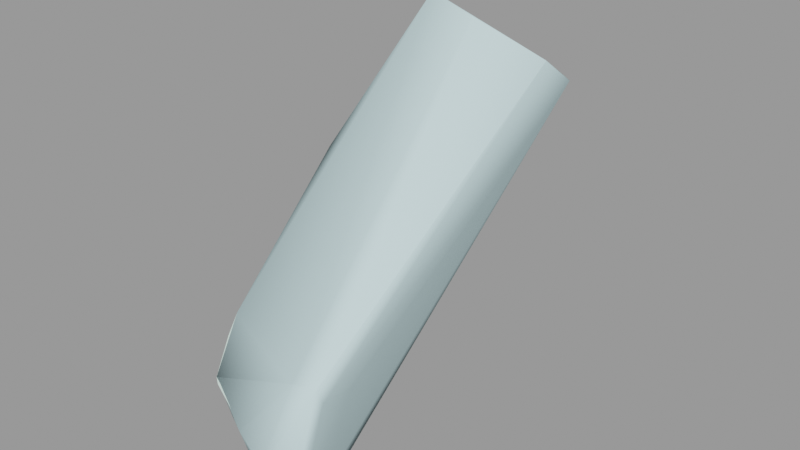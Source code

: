 # Source: soldiergib003.blend  (saved by Blender 2.92.15; exported with 4.5.12 LTS)
import bpy
from mathutils import Matrix  # noqa: F401  (used for matrix-valued properties, if any)

bpy.ops.wm.read_factory_settings(use_empty=True)
scene = bpy.context.scene
scene.name = 'soldiergib003.qc'

# ---- materials (node trees are filled in below, after node groups)
mat_soldier_red_gib = bpy.data.materials.new('soldier_red_gib')
mat_soldier_red_gib.use_transparent_shadow = False
mat_soldier_red_gib.diffuse_color = (0.6053, 0.7611, 0.7047, 1.0)
mat_phy = bpy.data.materials.new('  phy')
mat_phy.use_transparent_shadow = False
mat_phy.diffuse_color = (0.6368, 0.8655, 0.8996, 1.0)

# ---- material node trees

# ---- meshes
me_soldiergib003_reference = bpy.data.meshes.new('soldiergib003_reference')
me_soldiergib003_reference.from_pydata([(-10.38, -11.76, 38.04), (-11.0, -11.46, 37.24), (-10.58, -11.22, 37.36), (-10.8, -12.05, 37.9), (-15.71, -1.729, 39.13), (-16.36, -1.906, 41.28), (-15.74, -0.6895, 40.33), (-15.27, -3.957, 36.67), (-15.53, -5.341, 37.71), (-15.76, -4.185, 38.97), (-15.45, -2.737, 37.71), (-16.24, -2.763, 40.45), (-15.52, -3.918, 43.63), (-15.36, -6.48, 41.78), (-15.45, -4.849, 43.06), (-15.6, -6.881, 39.32), (-15.59, -7.15, 38.96), (-15.48, -5.657, 37.41), (-15.18, -7.703, 38.21), (-15.07, -6.136, 36.88), (-14.55, -8.424, 36.99), (-14.64, -7.422, 35.87), (-14.32, -8.61, 36.71), (-14.44, -7.673, 35.61), (-13.09, -9.253, 35.96), (-13.17, -8.361, 35.01), (-12.81, -9.375, 35.79), (-12.85, -8.518, 34.87), (-11.92, -9.515, 35.55), (-11.96, -8.722, 34.64), (-11.08, -9.617, 35.13), (-11.05, -9.058, 34.53), (-10.74, -8.928, 34.65), (-10.7, -9.438, 35.28), (-14.76, -8.895, 39.96), (-14.36, -10.36, 38.08), (-14.55, -9.337, 36.8), (-14.18, -9.497, 36.59), (-14.05, -10.54, 37.85), (-12.54, -11.03, 36.92), (-12.75, -10.22, 35.98), (-12.16, -11.1, 36.75), (-12.39, -10.35, 35.82), (-11.15, -11.3, 36.45), (-11.38, -10.52, 35.49), (-10.45, -11.39, 36.05), (-10.59, -10.79, 35.35), (-14.25, -7.492, 43.3), (-14.71, -5.077, 43.71), (-14.36, -9.109, 42.47), (-15.23, -7.963, 40.96), (-15.19, -8.284, 40.75), (-14.41, -10.11, 41.46), (-14.29, -10.29, 39.07), (-13.92, -11.3, 40.31), (-13.72, -11.43, 40.12), (-14.06, -10.49, 38.87), (-12.54, -11.71, 39.33), (-12.95, -10.92, 38.29), (-12.09, -11.9, 38.89), (-12.39, -11.15, 37.95), (-11.77, -11.22, 37.67), (-11.5, -11.96, 38.46), (-14.53, -9.464, 42.19), (-17.12, -0.5219, 44.35), (-16.41, -0.7804, 39.83), (-17.15, -2.279, 41.34), (-16.96, 1.526, 42.13), (-15.15, -0.3682, 39.32), (-15.09, 2.03, 41.38), (-13.21, -0.6917, 39.77), (-12.94, 1.766, 41.42), (-11.93, -1.688, 40.93), (-11.61, 0.1581, 42.76), (-11.2, -3.393, 43.05), (-10.94, -1.668, 44.46), (-11.03, 0.8784, 42.89), (-12.54, 2.588, 41.41), (-15.11, 3.281, 41.41), (-17.29, 2.328, 42.61), (-17.44, -0.1736, 45.16), (-15.63, -2.589, 46.96), (-15.52, -2.726, 46.27), (-15.85, -4.511, 43.85), (-10.6, -1.498, 45.29), (-10.37, 3.711, 45.55), (-9.901, 0.9816, 47.6), (-11.96, 5.924, 44.49), (-14.8, 6.456, 44.3), (-17.2, 5.237, 45.57), (-17.18, 2.721, 48.24), (-15.24, 0.4291, 49.71), (-11.96, -0.06366, 49.37), (-12.25, -2.579, 46.72), (-12.52, -2.752, 46.07), (-12.6, -4.477, 44.3), (-9.508, 2.536, 49.05), (-11.95, 1.246, 50.81), (-15.04, 1.947, 51.19), (-16.95, 4.003, 49.79), (-17.04, 6.781, 47.22), (-14.61, 8.444, 46.25), (-11.67, 7.73, 46.13), (-9.956, 5.24, 47.12), (-11.38, 9.536, 47.78), (-9.512, 6.805, 48.76), (-14.41, 10.43, 48.2), (-16.89, 8.326, 48.87), (-16.71, 5.286, 51.34), (-14.84, 3.464, 52.66), (-11.94, 2.556, 52.25), (-9.115, 4.091, 50.5), (-12.6, -8.274, 42.72), (-10.72, -11.5, 38.63), (-11.5, -11.27, 39.32), (-12.38, -10.7, 40.32), (-12.55, -9.75, 41.13), (-12.27, -8.846, 41.58), (-11.27, -8.136, 41.51), (-11.21, -8.532, 42.85), (-8.877, -10.43, 40.9), (-9.875, -10.76, 40.96), (-10.57, -9.586, 40.84), (-9.066, -9.117, 40.64), (-9.399, -8.279, 41.05), (-10.91, -8.661, 41.2), (-9.65, -7.496, 41.3), (-9.765, -6.87, 41.18), (-11.78, -7.482, 40.83), (-8.874, -10.79, 41.67), (-10.63, -9.711, 42.17), (-9.81, -11.07, 41.68), (-9.033, -9.387, 42.15), (-9.285, -8.91, 42.4), (-10.79, -9.227, 42.41), (-9.511, -8.183, 42.73), (-11.26, -8.209, 43.21), (-12.18, -6.857, 43.53), (-13.04, -5.732, 43.63), (-11.78, -3.951, 43.48), (-12.73, -3.006, 43.65), (-14.66, -4.167, 43.93), (-9.703, -7.698, 43.15), (-10.24, -6.056, 43.32), (-10.91, -4.859, 43.32), (-10.02, -11.14, 36.27), (-10.19, -10.58, 35.55), (-12.16, -7.953, 40.73), (-10.65, -10.1, 35.88), (-10.38, -10.86, 36.81), (-11.53, -10.57, 37.27), (-11.76, -9.824, 36.35), (-13.29, -8.966, 37.03), (-13.11, -9.981, 38.32), (-13.59, -7.72, 38.08), (-13.14, -8.871, 39.64), (-13.33, -6.51, 39.29), (-12.09, -5.967, 40.19), (-10.16, -5.532, 40.95), (-10.9, -4.348, 40.95), (-12.72, -4.524, 40.08), (-11.92, -3.596, 41.84), (-12.44, -2.883, 40.66), (-13.52, -2.474, 37.69), (-13.46, -1.812, 38.99), (-13.39, -5.415, 37.94), (-13.65, -6.168, 36.77), (-13.44, -7.219, 36.05), (-13.3, -8.175, 37.14), (-12.3, -8.908, 36.27), (-12.32, -8.156, 35.24), (-11.25, -8.461, 34.88), (-11.18, -9.193, 35.83), (-13.57, -4.103, 36.43), (-13.71, -5.007, 35.95), (-13.48, -6.525, 35.94), (-13.56, -5.723, 35.11), (-12.48, -6.995, 35.08), (-12.61, -6.323, 34.34), (-11.68, -6.716, 34.07), (-11.62, -7.29, 34.74), (-11.25, -7.397, 34.49), (-11.31, -6.95, 33.97), (-11.12, -10.75, 37.84), (-12.03, -10.53, 38.34), (-13.07, -9.783, 39.12), (-12.01, -2.17, 42.62), (-12.56, -1.647, 41.21), (-13.86, -0.7152, 40.16), (-15.17, -4.42, 36.3), (-14.89, -4.995, 35.73), (-14.51, -5.828, 34.73), (-14.28, -5.96, 34.58), (-13.5, -6.416, 34.02), (-13.24, -6.533, 33.91), (-12.27, -6.782, 33.82), (-11.66, -7.049, 33.78), (-11.61, -7.499, 34.24), (-12.13, -7.438, 34.44), (-13.18, -7.251, 34.64), (-13.42, -7.179, 34.78), (-14.25, -6.779, 35.48), (-14.54, -6.691, 35.62)], [], [(0, 1, 2), (0, 3, 1), (4, 5, 6), (7, 8, 9), (7, 9, 10), (4, 10, 9), (4, 9, 11), (4, 11, 5), (12, 5, 11), (11, 13, 14), (11, 9, 13), (9, 15, 13), (15, 9, 8), (16, 15, 8), (16, 8, 17), (18, 16, 17), (18, 17, 19), (20, 18, 19), (20, 19, 21), (22, 20, 21), (22, 21, 23), (23, 24, 22), (23, 25, 24), (25, 26, 24), (25, 27, 26), (27, 28, 26), (27, 29, 28), (30, 28, 29), (30, 29, 31), (30, 31, 32), (30, 32, 33), (16, 18, 34), (35, 34, 18), (35, 18, 36), (37, 35, 36), (37, 38, 35), (37, 39, 38), (37, 40, 39), (40, 41, 39), (40, 42, 41), (42, 43, 41), (42, 44, 43), (44, 45, 43), (44, 46, 45), (14, 47, 48), (14, 13, 47), (49, 47, 13), (49, 13, 50), (50, 13, 15), (51, 50, 15), (51, 15, 16), (16, 34, 51), (51, 34, 52), (53, 52, 34), (53, 54, 52), (53, 55, 54), (53, 56, 55), (56, 57, 55), (56, 58, 57), (58, 59, 57), (58, 60, 59), (59, 60, 61), (59, 61, 62), (61, 3, 62), (61, 1, 3), (51, 52, 63), (63, 50, 51), (63, 49, 50), (64, 65, 66), (64, 67, 65), (67, 68, 65), (67, 69, 68), (69, 70, 68), (69, 71, 70), (71, 72, 70), (71, 73, 72), (73, 74, 72), (73, 75, 74), (75, 73, 76), (73, 77, 76), (73, 71, 77), (71, 78, 77), (71, 69, 78), (69, 79, 78), (69, 67, 79), (67, 80, 79), (67, 64, 80), (64, 81, 80), (64, 82, 81), (82, 64, 66), (82, 66, 83), (75, 76, 84), (84, 85, 86), (84, 76, 85), (76, 87, 85), (76, 77, 87), (77, 88, 87), (77, 78, 88), (78, 89, 88), (78, 79, 89), (79, 90, 89), (79, 80, 90), (80, 91, 90), (80, 81, 91), (81, 92, 91), (81, 93, 92), (82, 93, 81), (82, 94, 93), (94, 82, 83), (94, 83, 95), (75, 95, 74), (75, 94, 95), (94, 75, 84), (94, 84, 93), (93, 84, 86), (93, 86, 92), (92, 86, 96), (92, 96, 97), (91, 92, 97), (91, 97, 98), (90, 91, 98), (90, 98, 99), (99, 89, 90), (99, 100, 89), (100, 88, 89), (100, 101, 88), (101, 87, 88), (101, 102, 87), (103, 104, 105), (103, 102, 104), (102, 106, 104), (102, 101, 106), (101, 107, 106), (101, 100, 107), (100, 108, 107), (100, 99, 108), (109, 108, 99), (109, 99, 98), (110, 109, 98), (110, 98, 97), (111, 110, 97), (111, 97, 96), (102, 85, 87), (102, 103, 85), (103, 86, 85), (103, 96, 86), (105, 96, 103), (105, 111, 96), (49, 112, 47), (0, 62, 3), (0, 113, 62), (113, 59, 62), (113, 114, 59), (114, 57, 59), (114, 55, 57), (114, 115, 55), (54, 55, 115), (115, 52, 54), (115, 116, 52), (52, 116, 117), (52, 117, 63), (117, 49, 63), (112, 49, 117), (118, 112, 117), (118, 119, 112), (120, 121, 122), (120, 122, 123), (122, 124, 123), (122, 125, 124), (125, 126, 124), (125, 118, 126), (118, 127, 126), (118, 128, 127), (129, 130, 131), (129, 132, 130), (130, 132, 133), (130, 133, 134), (135, 134, 133), (135, 119, 134), (135, 136, 119), (112, 119, 136), (112, 136, 137), (112, 137, 47), (138, 47, 137), (138, 48, 47), (139, 48, 138), (140, 48, 139), (140, 141, 48), (12, 48, 141), (12, 14, 48), (12, 11, 14), (135, 142, 136), (142, 137, 136), (142, 143, 137), (144, 137, 143), (144, 138, 137), (139, 138, 144), (131, 120, 129), (131, 121, 120), (145, 46, 146), (145, 45, 46), (117, 128, 118), (117, 147, 128), (145, 146, 148), (145, 148, 149), (148, 150, 149), (148, 151, 150), (152, 150, 151), (152, 153, 150), (154, 153, 152), (154, 155, 153), (147, 155, 154), (147, 154, 156), (128, 147, 156), (128, 156, 157), (127, 128, 157), (127, 157, 158), (157, 159, 158), (157, 160, 159), (160, 161, 159), (160, 162, 161), (162, 163, 164), (157, 165, 160), (157, 156, 165), (154, 165, 156), (154, 166, 165), (154, 167, 166), (154, 168, 167), (167, 168, 169), (167, 169, 170), (171, 170, 169), (171, 169, 172), (33, 171, 172), (33, 32, 171), (162, 160, 163), (163, 160, 165), (163, 165, 173), (165, 174, 173), (165, 166, 174), (174, 166, 175), (174, 175, 176), (177, 176, 175), (177, 178, 176), (179, 178, 177), (179, 177, 180), (181, 179, 180), (181, 182, 179), (104, 111, 105), (104, 110, 111), (104, 109, 110), (104, 108, 109), (104, 107, 108), (104, 106, 107), (2, 113, 0), (2, 183, 113), (183, 114, 113), (183, 184, 114), (115, 114, 184), (115, 184, 185), (155, 115, 185), (155, 116, 115), (155, 117, 116), (155, 147, 117), (183, 2, 1), (183, 1, 61), (61, 184, 183), (61, 60, 184), (184, 60, 58), (185, 184, 58), (185, 58, 56), (53, 185, 56), (53, 155, 185), (53, 34, 155), (36, 18, 154), (36, 154, 152), (36, 152, 37), (40, 37, 152), (40, 152, 151), (40, 151, 42), (151, 44, 42), (151, 148, 44), (146, 44, 148), (146, 46, 44), (32, 31, 29), (32, 29, 171), (29, 170, 171), (29, 27, 170), (25, 170, 27), (25, 167, 170), (25, 23, 167), (21, 167, 23), (166, 167, 21), (166, 21, 19), (186, 72, 74), (186, 187, 72), (187, 70, 72), (187, 188, 70), (68, 70, 188), (188, 65, 68), (188, 6, 65), (6, 66, 65), (6, 5, 66), (5, 83, 66), (5, 12, 83), (12, 141, 83), (83, 141, 95), (141, 140, 95), (140, 74, 95), (140, 186, 74), (188, 187, 162), (188, 162, 164), (164, 6, 188), (164, 4, 6), (164, 10, 4), (164, 163, 10), (163, 7, 10), (163, 173, 7), (7, 173, 189), (190, 189, 173), (190, 173, 174), (191, 190, 174), (191, 174, 176), (191, 176, 192), (178, 192, 176), (178, 193, 192), (193, 178, 194), (195, 194, 178), (195, 178, 179), (182, 195, 179), (182, 196, 195), (121, 131, 130), (121, 130, 122), (122, 130, 134), (122, 134, 125), (134, 118, 125), (134, 119, 118), (123, 129, 120), (123, 132, 129), (133, 132, 123), (133, 123, 124), (133, 124, 126), (133, 126, 135), (126, 142, 135), (126, 127, 142), (127, 143, 142), (127, 158, 143), (158, 144, 143), (158, 159, 144), (144, 159, 161), (144, 161, 139), (140, 139, 161), (140, 161, 186), (162, 186, 161), (162, 187, 186), (197, 182, 181), (197, 196, 182), (197, 195, 196), (197, 198, 195), (198, 194, 195), (198, 199, 194), (194, 199, 200), (194, 200, 193), (200, 192, 193), (200, 201, 192), (192, 201, 202), (192, 202, 191), (190, 191, 202), (190, 202, 19), (189, 190, 19), (189, 19, 17), (17, 7, 189), (17, 8, 7), (166, 19, 202), (166, 202, 175), (202, 201, 175), (177, 175, 201), (177, 201, 200), (200, 199, 177), (199, 180, 177), (199, 198, 180), (197, 180, 198), (197, 181, 180), (154, 18, 20), (154, 20, 168), (20, 22, 168), (169, 168, 22), (169, 22, 24), (24, 26, 169), (169, 26, 28), (169, 28, 172), (30, 172, 28), (30, 33, 172), (149, 45, 145), (149, 43, 45), (43, 149, 150), (43, 150, 41), (39, 41, 150), (150, 38, 39), (150, 153, 38), (35, 38, 153), (153, 34, 35), (153, 155, 34)])
me_soldiergib003_reference.polygons.foreach_set('use_smooth', [True] * 402)
_k = set([(0, 2), (0, 3), (0, 113), (1, 2), (1, 3), (1, 61), (2, 183), (3, 62), (4, 6), (4, 10), (5, 6), (5, 12), (6, 188), (7, 10), (7, 189), (12, 141), (18, 20), (18, 36), (18, 154), (19, 21), (19, 166), (19, 202), (20, 22), (21, 23), (22, 24), (23, 25), (24, 26), (25, 27), (26, 28), (27, 29), (28, 30), (29, 31), (30, 33), (31, 32), (32, 33), (32, 171), (33, 172), (34, 35), (34, 53), (34, 155), (35, 38), (36, 37), (37, 40), (38, 39), (39, 41), (40, 42), (41, 43), (42, 44), (43, 45), (44, 46), (45, 46), (45, 145), (46, 146), (47, 49), (49, 63), (52, 54), (52, 63), (53, 56), (54, 55), (55, 57), (56, 58), (57, 59), (58, 60), (59, 62), (60, 61), (65, 66), (65, 68), (66, 83), (68, 70), (70, 72), (72, 74), (74, 95), (82, 83), (83, 95), (104, 105), (104, 106), (105, 111), (106, 107), (107, 108), (108, 109), (109, 110), (110, 111), (113, 114), (114, 115), (115, 116), (116, 117), (118, 119), (118, 125), (119, 134), (120, 123), (120, 129), (121, 122), (121, 131), (122, 125), (123, 124), (124, 126), (126, 127), (127, 158), (129, 131), (129, 132), (130, 131), (130, 134), (132, 133), (133, 135), (135, 142), (139, 140), (139, 144), (140, 141), (140, 186), (142, 143), (143, 144), (145, 146), (145, 149), (146, 148), (148, 151), (149, 150), (150, 153), (151, 152), (152, 154), (153, 155), (154, 168), (155, 185), (158, 159), (163, 164), (163, 173), (166, 167), (166, 175), (167, 170), (168, 169), (169, 172), (170, 171), (173, 174), (174, 176), (175, 177), (176, 178), (177, 180), (178, 179), (179, 182), (180, 181), (181, 182), (181, 197), (182, 196), (183, 184), (184, 185), (186, 187), (187, 188), (189, 190), (190, 191), (191, 192), (192, 193), (193, 194), (194, 195), (195, 196), (197, 198), (198, 199), (199, 200), (200, 201), (201, 202)])
me_soldiergib003_reference.attributes.new('sharp_edge', 'BOOLEAN', 'EDGE').data.foreach_set('value', [ (min(e.vertices), max(e.vertices)) in _k for e in me_soldiergib003_reference.edges])
_uv = me_soldiergib003_reference.uv_layers.new(name='UVMap')
_uv.uv.foreach_set('vector', [0.1721, 0.1727, 0.1648, 0.1672, 0.1657, 0.1746, 0.1721, 0.1727, 0.1713, 0.165, 0.1648, 0.1672, 0.1177, 0.03607, 0.1303, 0.02085, 0.1181, 0.01711, 0.1149, 0.07981, 0.126, 0.08493, 0.1277, 0.06093, 0.1149, 0.07981, 0.1277, 0.06093, 0.1152, 0.0575, 0.1177, 0.03607, 0.1152, 0.0575, 0.1277, 0.06093, 0.1177, 0.03607, 0.1277, 0.06093, 0.1294, 0.03501, 0.1177, 0.03607, 0.1294, 0.03501, 0.1303, 0.02085, 0.1512, 0.02116, 0.1303, 0.02085, 0.1294, 0.03501, 0.1294, 0.03501, 0.1522, 0.06278, 0.1522, 0.03623, 0.1294, 0.03501, 0.1277, 0.06093, 0.1522, 0.06278, 0.1277, 0.06093, 0.1403, 0.08553, 0.1522, 0.06278, 0.1403, 0.08553, 0.1277, 0.06093, 0.126, 0.08493, 0.1398, 0.09092, 0.1403, 0.08553, 0.126, 0.08493, 0.1398, 0.09092, 0.126, 0.08493, 0.1258, 0.09029, 0.1382, 0.1025, 0.1398, 0.09092, 0.1258, 0.09029, 0.1382, 0.1025, 0.1258, 0.09029, 0.1249, 0.09701, 0.1332, 0.1181, 0.1382, 0.1025, 0.1249, 0.09701, 0.1332, 0.1181, 0.1249, 0.09701, 0.124, 0.1139, 0.1321, 0.123, 0.1332, 0.1181, 0.124, 0.1139, 0.1321, 0.123, 0.124, 0.1139, 0.1239, 0.1197, 0.1239, 0.1197, 0.1302, 0.1416, 0.1321, 0.123, 0.1239, 0.1197, 0.1216, 0.1385, 0.1302, 0.1416, 0.1216, 0.1385, 0.1299, 0.146, 0.1302, 0.1416, 0.1216, 0.1385, 0.1213, 0.1433, 0.1299, 0.146, 0.1213, 0.1433, 0.1282, 0.1567, 0.1299, 0.146, 0.1213, 0.1433, 0.1204, 0.154, 0.1282, 0.1567, 0.1261, 0.1677, 0.1282, 0.1567, 0.1204, 0.154, 0.1261, 0.1677, 0.1204, 0.154, 0.1202, 0.1662, 0.1261, 0.1677, 0.1202, 0.1662, 0.1196, 0.172, 0.1261, 0.1677, 0.1196, 0.172, 0.1255, 0.1744, 0.1398, 0.09092, 0.1382, 0.1025, 0.1531, 0.09967, 0.1503, 0.1301, 0.1531, 0.09967, 0.1382, 0.1025, 0.1503, 0.1301, 0.1382, 0.1025, 0.1386, 0.1293, 0.139, 0.1362, 0.1503, 0.1301, 0.1386, 0.1293, 0.139, 0.1362, 0.1503, 0.1364, 0.1503, 0.1301, 0.139, 0.1362, 0.1475, 0.1582, 0.1503, 0.1364, 0.139, 0.1362, 0.1387, 0.1563, 0.1475, 0.1582, 0.1387, 0.1563, 0.1472, 0.1636, 0.1475, 0.1582, 0.1387, 0.1563, 0.1385, 0.1616, 0.1472, 0.1636, 0.1385, 0.1616, 0.147, 0.1764, 0.1472, 0.1636, 0.1385, 0.1616, 0.1381, 0.1746, 0.147, 0.1764, 0.1381, 0.1746, 0.1457, 0.1862, 0.147, 0.1764, 0.1381, 0.1746, 0.1388, 0.1851, 0.1457, 0.1862, 0.1522, 0.03623, 0.1672, 0.06073, 0.1614, 0.03316, 0.1522, 0.03623, 0.1522, 0.06278, 0.1672, 0.06073, 0.1667, 0.08269, 0.1672, 0.06073, 0.1522, 0.06278, 0.1667, 0.08269, 0.1522, 0.06278, 0.1531, 0.08428, 0.1531, 0.08428, 0.1522, 0.06278, 0.1403, 0.08553, 0.1535, 0.08879, 0.1531, 0.08428, 0.1403, 0.08553, 0.1535, 0.08879, 0.1403, 0.08553, 0.1398, 0.09092, 0.1398, 0.09092, 0.1531, 0.09967, 0.1535, 0.08879, 0.1535, 0.08879, 0.1531, 0.09967, 0.1666, 0.09654, 0.1589, 0.1219, 0.1666, 0.09654, 0.1531, 0.09967, 0.1589, 0.1219, 0.1689, 0.1162, 0.1666, 0.09654, 0.1589, 0.1219, 0.1699, 0.1199, 0.1689, 0.1162, 0.1589, 0.1219, 0.1595, 0.1246, 0.1699, 0.1199, 0.1595, 0.1246, 0.1708, 0.1368, 0.1699, 0.1199, 0.1595, 0.1246, 0.1616, 0.1401, 0.1708, 0.1368, 0.1616, 0.1401, 0.1712, 0.1448, 0.1708, 0.1368, 0.1616, 0.1401, 0.1627, 0.1483, 0.1712, 0.1448, 0.1712, 0.1448, 0.1627, 0.1483, 0.1635, 0.1564, 0.1712, 0.1448, 0.1635, 0.1564, 0.1712, 0.1537, 0.1635, 0.1564, 0.1713, 0.165, 0.1712, 0.1537, 0.1635, 0.1564, 0.1648, 0.1672, 0.1713, 0.165, 0.1535, 0.08879, 0.1666, 0.09654, 0.1661, 0.08658, 0.1661, 0.08658, 0.1531, 0.08428, 0.1535, 0.08879, 0.1661, 0.08658, 0.1667, 0.08269, 0.1531, 0.08428, 0.893, 0.6761, 0.9123, 0.6367, 0.8934, 0.638, 0.893, 0.6761, 0.913, 0.6759, 0.9123, 0.6367, 0.913, 0.6759, 0.9244, 0.6348, 0.9123, 0.6367, 0.913, 0.6759, 0.9274, 0.6722, 0.9244, 0.6348, 0.9274, 0.6722, 0.9387, 0.6312, 0.9244, 0.6348, 0.9274, 0.6722, 0.9425, 0.6688, 0.9387, 0.6312, 0.9425, 0.6688, 0.9526, 0.6251, 0.9387, 0.6312, 0.9425, 0.6688, 0.958, 0.6588, 0.9526, 0.6251, 0.958, 0.6588, 0.968, 0.6179, 0.9526, 0.6251, 0.958, 0.6588, 0.9738, 0.6482, 0.968, 0.6179, 0.9738, 0.6482, 0.958, 0.6588, 0.9601, 0.6737, 0.958, 0.6588, 0.9443, 0.681, 0.9601, 0.6737, 0.958, 0.6588, 0.9425, 0.6688, 0.9443, 0.681, 0.9425, 0.6688, 0.9291, 0.687, 0.9443, 0.681, 0.9425, 0.6688, 0.9274, 0.6722, 0.9291, 0.687, 0.9274, 0.6722, 0.9132, 0.687, 0.9291, 0.687, 0.9274, 0.6722, 0.913, 0.6759, 0.9132, 0.687, 0.913, 0.6759, 0.8909, 0.6861, 0.9132, 0.687, 0.913, 0.6759, 0.893, 0.6761, 0.8909, 0.6861, 0.893, 0.6761, 0.8697, 0.6808, 0.8909, 0.6861, 0.893, 0.6761, 0.871, 0.673, 0.8697, 0.6808, 0.871, 0.673, 0.893, 0.6761, 0.8934, 0.638, 0.871, 0.673, 0.8934, 0.638, 0.8721, 0.6391, 0.9738, 0.6482, 0.9601, 0.6737, 0.9795, 0.6653, 0.9795, 0.6653, 0.9665, 0.7283, 0.9855, 0.7193, 0.9795, 0.6653, 0.9601, 0.6737, 0.9665, 0.7283, 0.9601, 0.6737, 0.9498, 0.7408, 0.9665, 0.7283, 0.9601, 0.6737, 0.9443, 0.681, 0.9498, 0.7408, 0.9443, 0.681, 0.9314, 0.7423, 0.9498, 0.7408, 0.9443, 0.681, 0.9291, 0.687, 0.9314, 0.7423, 0.9291, 0.687, 0.9123, 0.7398, 0.9314, 0.7423, 0.9291, 0.687, 0.9132, 0.687, 0.9123, 0.7398, 0.9132, 0.687, 0.889, 0.7406, 0.9123, 0.7398, 0.9132, 0.687, 0.8909, 0.6861, 0.889, 0.7406, 0.8909, 0.6861, 0.868, 0.7346, 0.889, 0.7406, 0.8909, 0.6861, 0.8697, 0.6808, 0.868, 0.7346, 0.8697, 0.6808, 0.8476, 0.7304, 0.868, 0.7346, 0.8697, 0.6808, 0.8492, 0.6788, 0.8476, 0.7304, 0.871, 0.673, 0.8492, 0.6788, 0.8697, 0.6808, 0.871, 0.673, 0.8514, 0.6668, 0.8492, 0.6788, 0.8514, 0.6668, 0.871, 0.673, 0.8721, 0.6391, 0.8514, 0.6668, 0.8721, 0.6391, 0.8552, 0.6345, 0.8365, 0.655, 0.8552, 0.6345, 0.8438, 0.6242, 0.8365, 0.655, 0.8514, 0.6668, 0.8552, 0.6345, 0.8514, 0.6668, 0.8365, 0.655, 0.8352, 0.6739, 0.8514, 0.6668, 0.8352, 0.6739, 0.8492, 0.6788, 0.8492, 0.6788, 0.8352, 0.6739, 0.8307, 0.7233, 0.8492, 0.6788, 0.8307, 0.7233, 0.8476, 0.7304, 0.8476, 0.7304, 0.8307, 0.7233, 0.8288, 0.7524, 0.8476, 0.7304, 0.8288, 0.7524, 0.8489, 0.7576, 0.868, 0.7346, 0.8476, 0.7304, 0.8489, 0.7576, 0.868, 0.7346, 0.8489, 0.7576, 0.8686, 0.7629, 0.889, 0.7406, 0.868, 0.7346, 0.8686, 0.7629, 0.889, 0.7406, 0.8686, 0.7629, 0.8874, 0.7651, 0.8874, 0.7651, 0.9123, 0.7398, 0.889, 0.7406, 0.8874, 0.7651, 0.9118, 0.7647, 0.9123, 0.7398, 0.9118, 0.7647, 0.9314, 0.7423, 0.9123, 0.7398, 0.9118, 0.7647, 0.9315, 0.776, 0.9314, 0.7423, 0.9315, 0.776, 0.9498, 0.7408, 0.9314, 0.7423, 0.9315, 0.776, 0.9505, 0.774, 0.9498, 0.7408, 0.9691, 0.7636, 0.9487, 0.807, 0.9691, 0.8009, 0.9691, 0.7636, 0.9505, 0.774, 0.9487, 0.807, 0.9505, 0.774, 0.9296, 0.8097, 0.9487, 0.807, 0.9505, 0.774, 0.9315, 0.776, 0.9296, 0.8097, 0.9315, 0.776, 0.9119, 0.7896, 0.9296, 0.8097, 0.9315, 0.776, 0.9118, 0.7647, 0.9119, 0.7896, 0.9118, 0.7647, 0.8871, 0.7901, 0.9119, 0.7896, 0.9118, 0.7647, 0.8874, 0.7651, 0.8871, 0.7901, 0.8692, 0.7912, 0.8871, 0.7901, 0.8874, 0.7651, 0.8692, 0.7912, 0.8874, 0.7651, 0.8686, 0.7629, 0.8503, 0.7847, 0.8692, 0.7912, 0.8686, 0.7629, 0.8503, 0.7847, 0.8686, 0.7629, 0.8489, 0.7576, 0.8268, 0.7815, 0.8503, 0.7847, 0.8489, 0.7576, 0.8268, 0.7815, 0.8489, 0.7576, 0.8288, 0.7524, 0.9505, 0.774, 0.9665, 0.7283, 0.9498, 0.7408, 0.9505, 0.774, 0.9691, 0.7636, 0.9665, 0.7283, 0.9691, 0.7636, 0.9855, 0.7193, 0.9665, 0.7283, 0.9691, 0.7636, 0.9851, 0.7576, 0.9855, 0.7193, 0.9691, 0.8009, 0.9851, 0.7576, 0.9691, 0.7636, 0.9691, 0.8009, 0.9846, 0.796, 0.9851, 0.7576, 0.1667, 0.08269, 0.1806, 0.06919, 0.1672, 0.06073, 0.1753, 0.1669, 0.1712, 0.1537, 0.1713, 0.165, 0.1753, 0.1669, 0.1773, 0.1578, 0.1712, 0.1537, 0.1773, 0.1578, 0.1712, 0.1448, 0.1712, 0.1537, 0.1773, 0.1578, 0.1778, 0.1427, 0.1712, 0.1448, 0.1778, 0.1427, 0.1708, 0.1368, 0.1712, 0.1448, 0.1778, 0.1427, 0.1699, 0.1199, 0.1708, 0.1368, 0.1778, 0.1427, 0.1787, 0.1195, 0.1699, 0.1199, 0.1689, 0.1162, 0.1699, 0.1199, 0.1787, 0.1195, 0.1787, 0.1195, 0.1666, 0.09654, 0.1689, 0.1162, 0.1787, 0.1195, 0.1795, 0.09906, 0.1666, 0.09654, 0.1666, 0.09654, 0.1795, 0.09906, 0.1815, 0.08376, 0.1666, 0.09654, 0.1815, 0.08376, 0.1661, 0.08658, 0.1815, 0.08376, 0.1667, 0.08269, 0.1661, 0.08658, 0.1806, 0.06919, 0.1667, 0.08269, 0.1815, 0.08376, 0.1893, 0.0858, 0.1806, 0.06919, 0.1815, 0.08376, 0.1893, 0.0858, 0.1913, 0.06653, 0.1806, 0.06919, 0.2064, 0.1115, 0.2074, 0.09778, 0.1984, 0.09366, 0.2064, 0.1115, 0.1984, 0.09366, 0.1974, 0.1115, 0.1984, 0.09366, 0.1902, 0.1076, 0.1974, 0.1115, 0.1984, 0.09366, 0.192, 0.08919, 0.1902, 0.1076, 0.192, 0.08919, 0.1866, 0.1061, 0.1902, 0.1076, 0.192, 0.08919, 0.1893, 0.0858, 0.1866, 0.1061, 0.1893, 0.0858, 0.1832, 0.1027, 0.1866, 0.1061, 0.1893, 0.0858, 0.1843, 0.0855, 0.1832, 0.1027, 0.2154, 0.07499, 0.2003, 0.07625, 0.2105, 0.08594, 0.2154, 0.07499, 0.2087, 0.06003, 0.2003, 0.07625, 0.2003, 0.07625, 0.2087, 0.06003, 0.2052, 0.05623, 0.2003, 0.07625, 0.2052, 0.05623, 0.1973, 0.07228, 0.201, 0.04964, 0.1973, 0.07228, 0.2052, 0.05623, 0.201, 0.04964, 0.1913, 0.06653, 0.1973, 0.07228, 0.201, 0.04964, 0.1893, 0.06091, 0.1913, 0.06653, 0.1806, 0.06919, 0.1913, 0.06653, 0.1893, 0.06091, 0.1806, 0.06919, 0.1893, 0.06091, 0.18, 0.04497, 0.1806, 0.06919, 0.18, 0.04497, 0.1672, 0.06073, 0.173, 0.03503, 0.1672, 0.06073, 0.18, 0.04497, 0.173, 0.03503, 0.1614, 0.03316, 0.1672, 0.06073, 0.1809, 0.01512, 0.1614, 0.03316, 0.173, 0.03503, 0.1774, 0.00661, 0.1614, 0.03316, 0.1809, 0.01512, 0.1774, 0.00661, 0.1595, 0.01722, 0.1614, 0.03316, 0.1512, 0.02116, 0.1614, 0.03316, 0.1595, 0.01722, 0.1512, 0.02116, 0.1522, 0.03623, 0.1614, 0.03316, 0.1512, 0.02116, 0.1294, 0.03501, 0.1522, 0.03623, 0.201, 0.04964, 0.1983, 0.04567, 0.1893, 0.06091, 0.1983, 0.04567, 0.18, 0.04497, 0.1893, 0.06091, 0.1983, 0.04567, 0.1907, 0.03489, 0.18, 0.04497, 0.1855, 0.02386, 0.18, 0.04497, 0.1907, 0.03489, 0.1855, 0.02386, 0.173, 0.03503, 0.18, 0.04497, 0.1809, 0.01512, 0.173, 0.03503, 0.1855, 0.02386, 0.2105, 0.08594, 0.2211, 0.08236, 0.2154, 0.07499, 0.2105, 0.08594, 0.2155, 0.0936, 0.2211, 0.08236, 0.1457, 0.1943, 0.1388, 0.1851, 0.1389, 0.1926, 0.1457, 0.1943, 0.1457, 0.1862, 0.1388, 0.1851, 0.04784, 0.08947, 0.05916, 0.08735, 0.05348, 0.07955, 0.04784, 0.08947, 0.05773, 0.09216, 0.05916, 0.08735, 0.06802, 0.1803, 0.07556, 0.181, 0.07697, 0.1706, 0.06802, 0.1803, 0.07697, 0.1706, 0.06658, 0.1704, 0.07697, 0.1706, 0.067, 0.1539, 0.06658, 0.1704, 0.07697, 0.1706, 0.07734, 0.1544, 0.067, 0.1539, 0.07937, 0.1306, 0.067, 0.1539, 0.07734, 0.1544, 0.07937, 0.1306, 0.0657, 0.129, 0.067, 0.1539, 0.07934, 0.1104, 0.0657, 0.129, 0.07937, 0.1306, 0.07934, 0.1104, 0.0642, 0.1088, 0.0657, 0.129, 0.05773, 0.09216, 0.0642, 0.1088, 0.07934, 0.1104, 0.05773, 0.09216, 0.07934, 0.1104, 0.07857, 0.09198, 0.05916, 0.08735, 0.05773, 0.09216, 0.07857, 0.09198, 0.05916, 0.08735, 0.07857, 0.09198, 0.07133, 0.07655, 0.05061, 0.07528, 0.05916, 0.08735, 0.07133, 0.07655, 0.05061, 0.07528, 0.07133, 0.07655, 0.05768, 0.0623, 0.07133, 0.07655, 0.06537, 0.04884, 0.05768, 0.0623, 0.07133, 0.07655, 0.07834, 0.06064, 0.06537, 0.04884, 0.07834, 0.06064, 0.07057, 0.03223, 0.06537, 0.04884, 0.07834, 0.06064, 0.07997, 0.03813, 0.07057, 0.03223, 0.07997, 0.03813, 0.1018, 0.05486, 0.09699, 0.03806, 0.07133, 0.07655, 0.08974, 0.08435, 0.07834, 0.06064, 0.07133, 0.07655, 0.07857, 0.09198, 0.08974, 0.08435, 0.07934, 0.1104, 0.08974, 0.08435, 0.07857, 0.09198, 0.07934, 0.1104, 0.09497, 0.09951, 0.08974, 0.08435, 0.07934, 0.1104, 0.09356, 0.1201, 0.09497, 0.09951, 0.07934, 0.1104, 0.08235, 0.1205, 0.09356, 0.1201, 0.09356, 0.1201, 0.08235, 0.1205, 0.08224, 0.1394, 0.09356, 0.1201, 0.08224, 0.1394, 0.09295, 0.1426, 0.09185, 0.1582, 0.09295, 0.1426, 0.08224, 0.1394, 0.09185, 0.1582, 0.08224, 0.1394, 0.08194, 0.1556, 0.08319, 0.1669, 0.09185, 0.1582, 0.08194, 0.1556, 0.08319, 0.1669, 0.08991, 0.1686, 0.09185, 0.1582, 0.07997, 0.03813, 0.07834, 0.06064, 0.1018, 0.05486, 0.1018, 0.05486, 0.07834, 0.06064, 0.08974, 0.08435, 0.1018, 0.05486, 0.08974, 0.08435, 0.1041, 0.08386, 0.08974, 0.08435, 0.1048, 0.09722, 0.1041, 0.08386, 0.08974, 0.08435, 0.09497, 0.09951, 0.1048, 0.09722, 0.1048, 0.09722, 0.09497, 0.09951, 0.09691, 0.113, 0.1048, 0.09722, 0.09691, 0.113, 0.1059, 0.1135, 0.09828, 0.1308, 0.1059, 0.1135, 0.09691, 0.113, 0.09828, 0.1308, 0.106, 0.1333, 0.1059, 0.1135, 0.1049, 0.1465, 0.106, 0.1333, 0.09828, 0.1308, 0.1049, 0.1465, 0.09828, 0.1308, 0.09693, 0.1439, 0.09694, 0.1509, 0.1049, 0.1465, 0.09693, 0.1439, 0.09694, 0.1509, 0.1036, 0.1517, 0.1049, 0.1465, 0.03531, 0.9627, 0.1266, 0.9633, 0.0832, 0.9802, 0.03531, 0.9627, 0.14, 0.8786, 0.1266, 0.9633, 0.03531, 0.9627, 0.1162, 0.8171, 0.14, 0.8786, 0.03531, 0.9627, 0.07954, 0.787, 0.1162, 0.8171, 0.03531, 0.9627, 0.03053, 0.811, 0.07954, 0.787, 0.03531, 0.9627, 0.01115, 0.8978, 0.03053, 0.811, 0.06215, 0.1664, 0.05307, 0.1558, 0.05479, 0.1662, 0.06215, 0.1664, 0.06273, 0.1539, 0.05307, 0.1558, 0.06273, 0.1539, 0.05173, 0.1417, 0.05307, 0.1558, 0.06273, 0.1539, 0.06294, 0.1401, 0.05173, 0.1417, 0.05052, 0.1229, 0.05173, 0.1417, 0.06294, 0.1401, 0.05052, 0.1229, 0.06294, 0.1401, 0.06386, 0.1211, 0.0642, 0.1088, 0.05052, 0.1229, 0.06386, 0.1211, 0.0642, 0.1088, 0.04953, 0.1076, 0.05052, 0.1229, 0.0642, 0.1088, 0.04972, 0.09439, 0.04953, 0.1076, 0.0642, 0.1088, 0.05773, 0.09216, 0.04972, 0.09439, 0.1582, 0.1623, 0.1614, 0.1716, 0.1648, 0.1672, 0.1582, 0.1623, 0.1648, 0.1672, 0.1635, 0.1564, 0.1635, 0.1564, 0.157, 0.1498, 0.1582, 0.1623, 0.1635, 0.1564, 0.1627, 0.1483, 0.157, 0.1498, 0.157, 0.1498, 0.1627, 0.1483, 0.1616, 0.1401, 0.1556, 0.1274, 0.157, 0.1498, 0.1616, 0.1401, 0.1556, 0.1274, 0.1616, 0.1401, 0.1595, 0.1246, 0.1589, 0.1219, 0.1556, 0.1274, 0.1595, 0.1246, 0.1589, 0.1219, 0.1523, 0.117, 0.1556, 0.1274, 0.1589, 0.1219, 0.1531, 0.09967, 0.1523, 0.117, 0.1386, 0.1293, 0.1382, 0.1025, 0.1356, 0.1149, 0.1386, 0.1293, 0.1356, 0.1149, 0.1358, 0.1354, 0.1386, 0.1293, 0.1358, 0.1354, 0.139, 0.1362, 0.1387, 0.1563, 0.139, 0.1362, 0.1358, 0.1354, 0.1387, 0.1563, 0.1358, 0.1354, 0.1338, 0.1627, 0.1387, 0.1563, 0.1338, 0.1627, 0.1385, 0.1616, 0.1338, 0.1627, 0.1381, 0.1746, 0.1385, 0.1616, 0.1338, 0.1627, 0.1329, 0.1793, 0.1381, 0.1746, 0.1351, 0.1885, 0.1381, 0.1746, 0.1329, 0.1793, 0.1351, 0.1885, 0.1388, 0.1851, 0.1381, 0.1746, 0.1175, 0.1673, 0.1202, 0.1662, 0.1204, 0.154, 0.1175, 0.1673, 0.1204, 0.154, 0.117, 0.1559, 0.1204, 0.154, 0.1183, 0.1422, 0.117, 0.1559, 0.1204, 0.154, 0.1213, 0.1433, 0.1183, 0.1422, 0.1216, 0.1385, 0.1183, 0.1422, 0.1213, 0.1433, 0.1216, 0.1385, 0.1207, 0.1205, 0.1183, 0.1422, 0.1216, 0.1385, 0.1239, 0.1197, 0.1207, 0.1205, 0.124, 0.1139, 0.1207, 0.1205, 0.1239, 0.1197, 0.122, 0.1134, 0.1207, 0.1205, 0.124, 0.1139, 0.122, 0.1134, 0.124, 0.1139, 0.1249, 0.09701, 0.9582, 0.6107, 0.9526, 0.6251, 0.968, 0.6179, 0.9582, 0.6107, 0.9475, 0.6212, 0.9526, 0.6251, 0.9475, 0.6212, 0.9387, 0.6312, 0.9526, 0.6251, 0.9475, 0.6212, 0.9287, 0.6282, 0.9387, 0.6312, 0.9244, 0.6348, 0.9387, 0.6312, 0.9287, 0.6282, 0.9287, 0.6282, 0.9123, 0.6367, 0.9244, 0.6348, 0.9287, 0.6282, 0.9134, 0.6313, 0.9123, 0.6367, 0.9134, 0.6313, 0.8934, 0.638, 0.9123, 0.6367, 0.9134, 0.6313, 0.8969, 0.632, 0.8934, 0.638, 0.8969, 0.632, 0.8721, 0.6391, 0.8934, 0.638, 0.8969, 0.632, 0.8751, 0.6314, 0.8721, 0.6391, 0.8751, 0.6314, 0.8693, 0.629, 0.8721, 0.6391, 0.8721, 0.6391, 0.8693, 0.629, 0.8552, 0.6345, 0.8693, 0.629, 0.8572, 0.6159, 0.8552, 0.6345, 0.8572, 0.6159, 0.8438, 0.6242, 0.8552, 0.6345, 0.8572, 0.6159, 0.8474, 0.6027, 0.8438, 0.6242, 0.09789, 0.02199, 0.08315, 0.01833, 0.07997, 0.03813, 0.09789, 0.02199, 0.07997, 0.03813, 0.09699, 0.03806, 0.09699, 0.03806, 0.1181, 0.01711, 0.09789, 0.02199, 0.09699, 0.03806, 0.1177, 0.03607, 0.1181, 0.01711, 0.09699, 0.03806, 0.1152, 0.0575, 0.1177, 0.03607, 0.09699, 0.03806, 0.1018, 0.05486, 0.1152, 0.0575, 0.1018, 0.05486, 0.1149, 0.07981, 0.1152, 0.0575, 0.1018, 0.05486, 0.1041, 0.08386, 0.1149, 0.07981, 0.1149, 0.07981, 0.1041, 0.08386, 0.1145, 0.08701, 0.1138, 0.09665, 0.1145, 0.08701, 0.1041, 0.08386, 0.1138, 0.09665, 0.1041, 0.08386, 0.1048, 0.09722, 0.1127, 0.1113, 0.1138, 0.09665, 0.1048, 0.09722, 0.1127, 0.1113, 0.1048, 0.09722, 0.1059, 0.1135, 0.1127, 0.1113, 0.1059, 0.1135, 0.1122, 0.1149, 0.106, 0.1333, 0.1122, 0.1149, 0.1059, 0.1135, 0.106, 0.1333, 0.1108, 0.1269, 0.1122, 0.1149, 0.1108, 0.1269, 0.106, 0.1333, 0.1111, 0.1304, 0.1104, 0.1438, 0.1111, 0.1304, 0.106, 0.1333, 0.1104, 0.1438, 0.106, 0.1333, 0.1049, 0.1465, 0.1036, 0.1517, 0.1104, 0.1438, 0.1049, 0.1465, 0.1036, 0.1517, 0.1095, 0.151, 0.1104, 0.1438, 0.2074, 0.09778, 0.2105, 0.08594, 0.2003, 0.07625, 0.2074, 0.09778, 0.2003, 0.07625, 0.1984, 0.09366, 0.1984, 0.09366, 0.2003, 0.07625, 0.1973, 0.07228, 0.1984, 0.09366, 0.1973, 0.07228, 0.192, 0.08919, 0.1973, 0.07228, 0.1893, 0.0858, 0.192, 0.08919, 0.1973, 0.07228, 0.1913, 0.06653, 0.1893, 0.0858, 0.04198, 0.1145, 0.02694, 0.1204, 0.03328, 0.1258, 0.04198, 0.1145, 0.03204, 0.1014, 0.02694, 0.1204, 0.03356, 0.09293, 0.03204, 0.1014, 0.04198, 0.1145, 0.03356, 0.09293, 0.04198, 0.1145, 0.04474, 0.09995, 0.03356, 0.09293, 0.04474, 0.09995, 0.04739, 0.08762, 0.03356, 0.09293, 0.04739, 0.08762, 0.0353, 0.08069, 0.04739, 0.08762, 0.03614, 0.06798, 0.0353, 0.08069, 0.04739, 0.08762, 0.05061, 0.07528, 0.03614, 0.06798, 0.05061, 0.07528, 0.04246, 0.04513, 0.03614, 0.06798, 0.05061, 0.07528, 0.05768, 0.0623, 0.04246, 0.04513, 0.05768, 0.0623, 0.05094, 0.02778, 0.04246, 0.04513, 0.05768, 0.0623, 0.06537, 0.04884, 0.05094, 0.02778, 0.05094, 0.02778, 0.06537, 0.04884, 0.07057, 0.03223, 0.05094, 0.02778, 0.07057, 0.03223, 0.05599, 0.01667, 0.05656, 0.006478, 0.05599, 0.01667, 0.07057, 0.03223, 0.05656, 0.006478, 0.07057, 0.03223, 0.07266, 0.01234, 0.07997, 0.03813, 0.07266, 0.01234, 0.07057, 0.03223, 0.07997, 0.03813, 0.08315, 0.01833, 0.07266, 0.01234, 0.1153, 0.1539, 0.109, 0.1587, 0.1152, 0.1623, 0.1153, 0.1539, 0.1095, 0.151, 0.109, 0.1587, 0.1153, 0.1539, 0.1104, 0.1438, 0.1095, 0.151, 0.1153, 0.1539, 0.1168, 0.1467, 0.1104, 0.1438, 0.1168, 0.1467, 0.1111, 0.1304, 0.1104, 0.1438, 0.1168, 0.1467, 0.1184, 0.1338, 0.1111, 0.1304, 0.1111, 0.1304, 0.1184, 0.1338, 0.119, 0.1309, 0.1111, 0.1304, 0.119, 0.1309, 0.1108, 0.1269, 0.119, 0.1309, 0.1122, 0.1149, 0.1108, 0.1269, 0.119, 0.1309, 0.1205, 0.1177, 0.1122, 0.1149, 0.1122, 0.1149, 0.1205, 0.1177, 0.1211, 0.1139, 0.1122, 0.1149, 0.1211, 0.1139, 0.1127, 0.1113, 0.1138, 0.09665, 0.1127, 0.1113, 0.1211, 0.1139, 0.1138, 0.09665, 0.1211, 0.1139, 0.1249, 0.09701, 0.1145, 0.08701, 0.1138, 0.09665, 0.1249, 0.09701, 0.1145, 0.08701, 0.1249, 0.09701, 0.1258, 0.09029, 0.1258, 0.09029, 0.1149, 0.07981, 0.1145, 0.08701, 0.1258, 0.09029, 0.126, 0.08493, 0.1149, 0.07981, 0.09497, 0.09951, 0.09241, 0.1013, 0.09439, 0.1078, 0.09497, 0.09951, 0.09439, 0.1078, 0.09691, 0.113, 0.09439, 0.1078, 0.0943, 0.1128, 0.09691, 0.113, 0.09828, 0.1308, 0.09691, 0.113, 0.0943, 0.1128, 0.09828, 0.1308, 0.0943, 0.1128, 0.09455, 0.1241, 0.09455, 0.1241, 0.09448, 0.128, 0.09828, 0.1308, 0.09448, 0.128, 0.09693, 0.1439, 0.09828, 0.1308, 0.09448, 0.128, 0.09419, 0.1422, 0.09693, 0.1439, 0.09468, 0.1491, 0.09693, 0.1439, 0.09419, 0.1422, 0.09468, 0.1491, 0.09694, 0.1509, 0.09693, 0.1439, 0.138, 0.1154, 0.1382, 0.1025, 0.1332, 0.1181, 0.138, 0.1154, 0.1332, 0.1181, 0.1354, 0.1295, 0.1332, 0.1181, 0.1321, 0.123, 0.1354, 0.1295, 0.1336, 0.1486, 0.1354, 0.1295, 0.1321, 0.123, 0.1336, 0.1486, 0.1321, 0.123, 0.1302, 0.1416, 0.1302, 0.1416, 0.1299, 0.146, 0.1336, 0.1486, 0.1336, 0.1486, 0.1299, 0.146, 0.1282, 0.1567, 0.1336, 0.1486, 0.1282, 0.1567, 0.1311, 0.1639, 0.1261, 0.1677, 0.1311, 0.1639, 0.1282, 0.1567, 0.1261, 0.1677, 0.129, 0.172, 0.1311, 0.1639, 0.1529, 0.1829, 0.1457, 0.1862, 0.1497, 0.1905, 0.1529, 0.1829, 0.147, 0.1764, 0.1457, 0.1862, 0.147, 0.1764, 0.1529, 0.1829, 0.1539, 0.1659, 0.147, 0.1764, 0.1539, 0.1659, 0.1472, 0.1636, 0.1475, 0.1582, 0.1472, 0.1636, 0.1539, 0.1659, 0.1539, 0.1659, 0.1503, 0.1364, 0.1475, 0.1582, 0.1539, 0.1659, 0.1545, 0.1371, 0.1503, 0.1364, 0.1503, 0.1301, 0.1503, 0.1364, 0.1545, 0.1371, 0.1545, 0.1371, 0.1531, 0.09967, 0.1503, 0.1301, 0.1545, 0.1371, 0.1567, 0.1139, 0.1531, 0.09967])
me_soldiergib003_reference.materials.append(mat_soldier_red_gib)
me_soldiergib003_reference.use_remesh_fix_poles = True
me_soldiergib003_reference.use_remesh_preserve_attributes = False
me_soldiergib003_reference.use_mirror_vertex_groups = False
me_soldiergib003_reference.update()
me_soldiergib003_reference.normals_split_custom_set([tuple(v) for v in zip(*[iter([0.542, -0.5597, -0.6269, 0.5419, -0.5598, -0.6268, 0.5419, -0.5598, -0.6269, 0.542, -0.5597, -0.6269, 0.542, -0.5598, -0.6269, 0.5419, -0.5598, -0.6268, -0.9539, 0.1267, -0.2722, -0.998, 0.001942, -0.06338, -0.9404, 0.2148, -0.2637, -0.9754, 0.02399, -0.2192, -0.9875, -0.009233, -0.1571, -0.9942, -0.05501, -0.09263, -0.9754, 0.02399, -0.2192, -0.9942, -0.05501, -0.09263, -0.9697, 0.03329, -0.2421, -0.9539, 0.1267, -0.2722, -0.9697, 0.03329, -0.2421, -0.9942, -0.05501, -0.09263, -0.9539, 0.1267, -0.2722, -0.9942, -0.05501, -0.09263, -0.9945, -0.04611, -0.09354, -0.9539, 0.1267, -0.2722, -0.9945, -0.04611, -0.09354, -0.998, 0.001942, -0.06338, -0.8207, -0.2965, 0.4883, -0.998, 0.001942, -0.06338, -0.9945, -0.04611, -0.09354, -0.9945, -0.04611, -0.09354, -0.9497, -0.1968, 0.2435, -0.8767, -0.2896, 0.3841, -0.9945, -0.04611, -0.09354, -0.9942, -0.05501, -0.09263, -0.9497, -0.1968, 0.2435, -0.9942, -0.05501, -0.09263, -0.9951, -0.09431, 0.0292, -0.9497, -0.1968, 0.2435, -0.9951, -0.09431, 0.0292, -0.9942, -0.05501, -0.09263, -0.9875, -0.009233, -0.1571, -0.963, -0.2447, -0.1132, -0.9951, -0.09431, 0.0292, -0.9875, -0.009233, -0.1571, -0.963, -0.2447, -0.1132, -0.9875, -0.009233, -0.1571, -0.9566, -0.1148, -0.2679, -0.9279, -0.3224, -0.1872, -0.963, -0.2447, -0.1132, -0.9566, -0.1148, -0.2679, -0.9279, -0.3224, -0.1872, -0.9566, -0.1148, -0.2679, -0.9232, -0.2161, -0.3177, -0.8989, -0.3373, -0.2795, -0.9279, -0.3224, -0.1872, -0.9232, -0.2161, -0.3177, -0.8989, -0.3373, -0.2795, -0.9232, -0.2161, -0.3177, -0.8989, -0.3373, -0.2795, -0.7329, -0.5435, -0.4093, -0.8989, -0.3373, -0.2795, -0.8989, -0.3373, -0.2795, -0.7329, -0.5435, -0.4093, -0.8989, -0.3373, -0.2795, -0.7329, -0.5435, -0.4093, -0.7329, -0.5435, -0.4093, -0.5877, -0.6212, -0.5184, -0.7329, -0.5435, -0.4093, -0.7329, -0.5435, -0.4093, -0.5877, -0.6212, -0.5184, -0.5877, -0.6212, -0.5184, -0.5877, -0.6212, -0.5184, -0.4443, -0.6724, -0.592, -0.5877, -0.6212, -0.5184, -0.5877, -0.6212, -0.5184, -0.4442, -0.6725, -0.592, -0.4443, -0.6724, -0.592, -0.4442, -0.6725, -0.592, -0.3334, -0.7058, -0.6251, -0.4443, -0.6724, -0.592, -0.4442, -0.6725, -0.592, -0.3334, -0.7057, -0.6251, -0.3334, -0.7058, -0.6251, 0.0812, -0.7477, -0.659, -0.3334, -0.7058, -0.6251, -0.3334, -0.7057, -0.6251, 0.0812, -0.7477, -0.659, -0.3334, -0.7057, -0.6251, 0.08121, -0.7478, -0.659, 0.0812, -0.7477, -0.659, 0.08121, -0.7478, -0.659, 0.5077, -0.6481, -0.5677, 0.0812, -0.7477, -0.659, 0.5077, -0.6481, -0.5677, 0.5077, -0.6481, -0.5676, -0.963, -0.2447, -0.1132, -0.9279, -0.3224, -0.1872, -0.9257, -0.3761, -0.03976, -0.8308, -0.4981, -0.2483, -0.9257, -0.3761, -0.03976, -0.9279, -0.3224, -0.1872, -0.8308, -0.4981, -0.2483, -0.9279, -0.3224, -0.1872, -0.8308, -0.4981, -0.2483, -0.5783, -0.6673, -0.4693, -0.8308, -0.4981, -0.2483, -0.8308, -0.4981, -0.2483, -0.5783, -0.6673, -0.4693, -0.5783, -0.6673, -0.4693, -0.8308, -0.4981, -0.2483, -0.5783, -0.6673, -0.4693, -0.4832, -0.7167, -0.5029, -0.5783, -0.6673, -0.4693, -0.5783, -0.6673, -0.4693, -0.4832, -0.7167, -0.5029, -0.4832, -0.7167, -0.5029, -0.4832, -0.7167, -0.5029, -0.3691, -0.7611, -0.5334, -0.4832, -0.7167, -0.5029, -0.4832, -0.7167, -0.5029, -0.3691, -0.7611, -0.5335, -0.3691, -0.7611, -0.5334, -0.3691, -0.7611, -0.5335, -0.346, -0.7639, -0.5447, -0.3691, -0.7611, -0.5334, -0.3691, -0.7611, -0.5335, -0.346, -0.7639, -0.5447, -0.346, -0.7639, -0.5447, -0.346, -0.7639, -0.5447, -0.3803, -0.752, -0.5385, -0.346, -0.7639, -0.5447, -0.346, -0.7639, -0.5447, -0.3802, -0.752, -0.5385, -0.3803, -0.752, -0.5385, -0.8767, -0.2896, 0.3841, -0.3947, -0.374, 0.8393, -0.2531, -0.2084, 0.9447, -0.8767, -0.2896, 0.3841, -0.9497, -0.1968, 0.2435, -0.3947, -0.374, 0.8393, -0.9006, -0.1696, 0.4002, -0.3947, -0.374, 0.8393, -0.9497, -0.1968, 0.2435, -0.9006, -0.1696, 0.4002, -0.9497, -0.1968, 0.2435, -0.9505, -0.1715, 0.2593, -0.9505, -0.1715, 0.2593, -0.9497, -0.1968, 0.2435, -0.9951, -0.09431, 0.0292, -0.9486, -0.3016, 0.09541, -0.9505, -0.1715, 0.2593, -0.9951, -0.09431, 0.0292, -0.9486, -0.3016, 0.09541, -0.9951, -0.09431, 0.0292, -0.963, -0.2447, -0.1132, -0.963, -0.2447, -0.1132, -0.9257, -0.3761, -0.03976, -0.9486, -0.3016, 0.09541, -0.9486, -0.3016, 0.09541, -0.9257, -0.3761, -0.03976, -0.9321, -0.362, -0.01274, -0.8601, -0.4875, -0.1501, -0.9321, -0.362, -0.01274, -0.9257, -0.3761, -0.03976, -0.8601, -0.4875, -0.1501, -0.8601, -0.4875, -0.1501, -0.9321, -0.362, -0.01274, -0.8601, -0.4875, -0.1501, -0.6195, -0.7022, -0.3508, -0.8601, -0.4875, -0.1501, -0.8601, -0.4875, -0.1501, -0.6195, -0.7022, -0.3508, -0.6195, -0.7022, -0.3508, -0.6195, -0.7022, -0.3508, -0.5355, -0.7488, -0.3905, -0.6195, -0.7022, -0.3508, -0.6195, -0.7022, -0.3508, -0.5355, -0.7488, -0.3905, -0.5355, -0.7488, -0.3905, -0.5355, -0.7488, -0.3905, -0.4923, -0.7485, -0.4444, -0.5355, -0.7488, -0.3905, -0.5355, -0.7488, -0.3905, -0.4923, -0.7485, -0.4443, -0.4923, -0.7485, -0.4444, -0.4923, -0.7485, -0.4444, -0.4923, -0.7485, -0.4443, -0.4423, -0.7371, -0.5109, -0.4923, -0.7485, -0.4444, -0.4423, -0.7371, -0.5109, -0.4423, -0.7371, -0.5109, -0.4423, -0.7371, -0.5109, -0.4911, -0.7153, -0.4972, -0.4423, -0.7371, -0.5109, -0.4423, -0.7371, -0.5109, -0.4913, -0.7154, -0.4968, -0.4911, -0.7153, -0.4972, -0.9486, -0.3016, 0.09541, -0.9321, -0.362, -0.01274, -0.9456, -0.2598, 0.1959, -0.9456, -0.2598, 0.1959, -0.9505, -0.1715, 0.2593, -0.9486, -0.3016, 0.09541, -0.9456, -0.2598, 0.1959, -0.9006, -0.1696, 0.4002, -0.9505, -0.1715, 0.2593, -0.9575, -0.2841, -0.05039, -0.8003, 0.3728, -0.4696, -0.9902, -0.1263, 0.05939, -0.9575, -0.2841, -0.05039, -0.8081, 0.1663, -0.5651, -0.8003, 0.3728, -0.4696, -0.8081, 0.1663, -0.5651, -0.1401, 0.6185, -0.7732, -0.8003, 0.3728, -0.4696, -0.8081, 0.1663, -0.5651, -0.1979, 0.361, -0.9113, -0.1401, 0.6185, -0.7732, -0.1979, 0.361, -0.9113, 0.5262, 0.4818, -0.7007, -0.1401, 0.6185, -0.7732, -0.1979, 0.361, -0.9113, 0.4255, 0.1834, -0.8862, 0.5262, 0.4818, -0.7007, 0.4255, 0.1834, -0.8862, 0.8943, 0.2008, -0.3999, 0.5262, 0.4818, -0.7007, 0.4255, 0.1834, -0.8862, 0.8232, -0.03993, -0.5664, 0.8943, 0.2008, -0.3999, 0.8232, -0.03993, -0.5664, 0.9714, -0.2187, 0.09261, 0.8943, 0.2008, -0.3999, 0.8232, -0.03993, -0.5664, 0.8915, -0.4398, -0.1082, 0.9714, -0.2187, 0.09261, 0.8915, -0.4398, -0.1082, 0.8232, -0.03993, -0.5664, 0.829, -0.0716, -0.5546, 0.8232, -0.03993, -0.5664, 0.43, 0.2039, -0.8795, 0.829, -0.0716, -0.5546, 0.8232, -0.03993, -0.5664, 0.4255, 0.1834, -0.8862, 0.43, 0.2039, -0.8795, 0.4255, 0.1834, -0.8862, -0.2432, 0.3873, -0.8893, 0.43, 0.2039, -0.8795, 0.4255, 0.1834, -0.8862, -0.1979, 0.361, -0.9113, -0.2432, 0.3873, -0.8893, -0.1979, 0.361, -0.9113, -0.8592, 0.1561, -0.4873, -0.2432, 0.3873, -0.8893, -0.1979, 0.361, -0.9113, -0.8081, 0.1663, -0.5651, -0.8592, 0.1561, -0.4873, -0.8081, 0.1663, -0.5651, -0.9514, -0.3052, 0.04199, -0.8592, 0.1561, -0.4873, -0.8081, 0.1663, -0.5651, -0.9575, -0.2841, -0.05039, -0.9514, -0.3052, 0.04199, -0.9575, -0.2841, -0.05039, -0.4736, -0.7833, 0.4026, -0.9514, -0.3052, 0.04199, -0.9575, -0.2841, -0.05039, -0.5089, -0.7952, 0.3296, -0.4736, -0.7833, 0.4026, -0.5089, -0.7952, 0.3296, -0.9575, -0.2841, -0.05039, -0.9902, -0.1263, 0.05939, -0.5089, -0.7952, 0.3296, -0.9902, -0.1263, 0.05939, -0.9066, -0.3227, 0.2718, 0.8915, -0.4398, -0.1082, 0.829, -0.0716, -0.5546, 0.8638, -0.4945, -0.0959, 0.8638, -0.4945, -0.0959, 0.9103, 0.1525, -0.3849, 0.9339, -0.3357, 0.1227, 0.8638, -0.4945, -0.0959, 0.829, -0.0716, -0.5546, 0.9103, 0.1525, -0.3849, 0.829, -0.0716, -0.5546, 0.5187, 0.5293, -0.6714, 0.9103, 0.1525, -0.3849, 0.829, -0.0716, -0.5546, 0.43, 0.2039, -0.8795, 0.5187, 0.5293, -0.6714, 0.43, 0.2039, -0.8795, -0.2332, 0.6799, -0.6952, 0.5187, 0.5293, -0.6714, 0.43, 0.2039, -0.8795, -0.2432, 0.3873, -0.8893, -0.2332, 0.6799, -0.6952, -0.2432, 0.3873, -0.8893, -0.8906, 0.3577, -0.281, -0.2332, 0.6799, -0.6952, -0.2432, 0.3873, -0.8893, -0.8592, 0.1561, -0.4873, -0.8906, 0.3577, -0.281, -0.8592, 0.1561, -0.4873, -0.9493, -0.1686, 0.2654, -0.8906, 0.3577, -0.281, -0.8592, 0.1561, -0.4873, -0.9514, -0.3052, 0.04199, -0.9493, -0.1686, 0.2654, -0.9514, -0.3052, 0.04199, -0.4637, -0.6011, 0.6509, -0.9493, -0.1686, 0.2654, -0.9514, -0.3052, 0.04199, -0.4736, -0.7833, 0.4026, -0.4637, -0.6011, 0.6509, -0.4736, -0.7833, 0.4026, 0.3575, -0.6916, 0.6276, -0.4637, -0.6011, 0.6509, -0.4736, -0.7833, 0.4026, 0.3508, -0.8579, 0.3754, 0.3575, -0.6916, 0.6276, -0.5089, -0.7952, 0.3296, 0.3508, -0.8579, 0.3754, -0.4736, -0.7833, 0.4026, -0.5089, -0.7952, 0.3296, 0.3627, -0.8598, 0.3595, 0.3508, -0.8579, 0.3754, 0.3627, -0.8598, 0.3595, -0.5089, -0.7952, 0.3296, -0.02567, -0.7655, 0.6429, 0.3627, -0.8598, 0.3595, -0.02567, -0.7655, 0.6429, 0.4095, -0.689, 0.598, 0.8915, -0.4398, -0.1082, 0.4095, -0.689, 0.598, 0.9714, -0.2187, 0.09261, 0.8915, -0.4398, -0.1082, 0.3627, -0.8598, 0.3595, 0.4095, -0.689, 0.598, 0.3627, -0.8598, 0.3595, 0.8915, -0.4398, -0.1082, 0.8638, -0.4945, -0.0959, 0.3627, -0.8598, 0.3595, 0.8638, -0.4945, -0.0959, 0.3508, -0.8579, 0.3754, 0.3508, -0.8579, 0.3754, 0.8638, -0.4945, -0.0959, 0.9339, -0.3357, 0.1227, 0.3508, -0.8579, 0.3754, 0.9339, -0.3357, 0.1227, 0.3575, -0.6916, 0.6276, 0.3575, -0.6916, 0.6276, 0.9339, -0.3357, 0.1227, 0.93, -0.341, 0.137, 0.3575, -0.6916, 0.6276, 0.93, -0.341, 0.137, 0.3136, -0.7014, 0.6401, -0.4637, -0.6011, 0.6509, 0.3575, -0.6916, 0.6276, 0.3136, -0.7014, 0.6401, -0.4637, -0.6011, 0.6509, 0.3136, -0.7014, 0.6401, -0.4683, -0.6065, 0.6425, -0.9493, -0.1686, 0.2654, -0.4637, -0.6011, 0.6509, -0.4683, -0.6065, 0.6425, -0.9493, -0.1686, 0.2654, -0.4683, -0.6065, 0.6425, -0.936, -0.1869, 0.2984, -0.936, -0.1869, 0.2984, -0.8906, 0.3577, -0.281, -0.9493, -0.1686, 0.2654, -0.936, -0.1869, 0.2984, -0.9013, 0.3571, -0.2452, -0.8906, 0.3577, -0.281, -0.9013, 0.3571, -0.2452, -0.2332, 0.6799, -0.6952, -0.8906, 0.3577, -0.281, -0.9013, 0.3571, -0.2452, -0.2597, 0.6874, -0.6782, -0.2332, 0.6799, -0.6952, -0.2597, 0.6874, -0.6782, 0.5187, 0.5293, -0.6714, -0.2332, 0.6799, -0.6952, -0.2597, 0.6874, -0.6782, 0.4983, 0.5451, -0.6743, 0.5187, 0.5293, -0.6714, 0.9048, 0.1644, -0.3928, 0.4871, 0.55, -0.6785, 0.9029, 0.166, -0.3964, 0.9048, 0.1644, -0.3928, 0.4983, 0.5451, -0.6743, 0.4871, 0.55, -0.6785, 0.4983, 0.5451, -0.6743, -0.2751, 0.6852, -0.6744, 0.4871, 0.55, -0.6785, 0.4983, 0.5451, -0.6743, -0.2597, 0.6874, -0.6782, -0.2751, 0.6852, -0.6744, -0.2597, 0.6874, -0.6782, -0.9068, 0.3487, -0.2369, -0.2751, 0.6852, -0.6744, -0.2597, 0.6874, -0.6782, -0.9013, 0.3571, -0.2452, -0.9068, 0.3487, -0.2369, -0.9013, 0.3571, -0.2452, -0.9311, -0.1975, 0.3066, -0.9068, 0.3487, -0.2369, -0.9013, 0.3571, -0.2452, -0.936, -0.1869, 0.2984, -0.9311, -0.1975, 0.3066, -0.4707, -0.6059, 0.6413, -0.9311, -0.1975, 0.3066, -0.936, -0.1869, 0.2984, -0.4707, -0.6059, 0.6413, -0.936, -0.1869, 0.2984, -0.4683, -0.6065, 0.6425, 0.2952, -0.7047, 0.6451, -0.4707, -0.6059, 0.6413, -0.4683, -0.6065, 0.6425, 0.2952, -0.7047, 0.6451, -0.4683, -0.6065, 0.6425, 0.3136, -0.7014, 0.6401, 0.9271, -0.3472, 0.1414, 0.2952, -0.7047, 0.6451, 0.3136, -0.7014, 0.6401, 0.9271, -0.3472, 0.1414, 0.3136, -0.7014, 0.6401, 0.93, -0.341, 0.137, 0.4983, 0.5451, -0.6743, 0.9103, 0.1525, -0.3849, 0.5187, 0.5293, -0.6714, 0.4983, 0.5451, -0.6743, 0.9048, 0.1644, -0.3928, 0.9103, 0.1525, -0.3849, 0.9048, 0.1644, -0.3928, 0.9339, -0.3357, 0.1227, 0.9103, 0.1525, -0.3849, 0.9048, 0.1644, -0.3928, 0.93, -0.341, 0.137, 0.9339, -0.3357, 0.1227, 0.9029, 0.166, -0.3964, 0.93, -0.341, 0.137, 0.9048, 0.1644, -0.3928, 0.9029, 0.166, -0.3964, 0.9271, -0.3472, 0.1414, 0.93, -0.341, 0.137, 0.2616, -0.669, 0.6957, 0.06535, -0.7561, 0.6512, -0.3947, -0.374, 0.8393, 0.3402, -0.7725, 0.5362, 0.3313, -0.756, 0.5645, 0.3402, -0.7726, 0.5361, 0.3402, -0.7725, 0.5362, 0.3313, -0.756, 0.5645, 0.3313, -0.756, 0.5645, 0.3313, -0.756, 0.5645, 0.3175, -0.7295, 0.6058, 0.3313, -0.756, 0.5645, 0.3313, -0.756, 0.5645, 0.3073, -0.7184, 0.6241, 0.3175, -0.7295, 0.6058, 0.3073, -0.7184, 0.6241, 0.2998, -0.7078, 0.6396, 0.3175, -0.7295, 0.6058, 0.3073, -0.7184, 0.6241, 0.2698, -0.6801, 0.6817, 0.2998, -0.7078, 0.6396, 0.3073, -0.7184, 0.6241, 0.2608, -0.658, 0.7065, 0.2698, -0.6801, 0.6817, 0.2474, -0.6388, 0.7285, 0.2698, -0.6801, 0.6817, 0.2608, -0.658, 0.7065, 0.2608, -0.658, 0.7065, 0.276, -0.6049, 0.7469, 0.2474, -0.6388, 0.7285, 0.2608, -0.658, 0.7065, 0.276, -0.6049, 0.7469, 0.276, -0.6049, 0.7469, 0.276, -0.6049, 0.7469, 0.276, -0.6049, 0.7469, 0.535, -0.8232, 0.1901, 0.276, -0.6049, 0.7469, 0.535, -0.8232, 0.1901, 0.3352, -0.6379, 0.6933, 0.535, -0.8232, 0.1901, 0.2616, -0.669, 0.6957, 0.3352, -0.6379, 0.6933, 0.06535, -0.7561, 0.6512, 0.2616, -0.669, 0.6957, 0.535, -0.8232, 0.1901, 0.216, -0.5618, -0.7986, 0.06535, -0.7561, 0.6512, 0.535, -0.8232, 0.1901, 0.216, -0.5618, -0.7986, 0.08811, -0.762, 0.6416, 0.06535, -0.7561, 0.6512, 0.1201, -0.5972, -0.7931, 0.1201, -0.5972, -0.7931, -0.1303, 0.08164, -0.9881, 0.1201, -0.5972, -0.7931, -0.1303, 0.08164, -0.9881, -0.1303, 0.08162, -0.9881, -0.1303, 0.08164, -0.9881, -0.2037, 0.3136, -0.9275, -0.1303, 0.08162, -0.9881, -0.1303, 0.08164, -0.9881, -0.2037, 0.3136, -0.9275, -0.2037, 0.3136, -0.9275, -0.2037, 0.3136, -0.9275, -0.009265, -0.08549, -0.9963, -0.2037, 0.3136, -0.9275, -0.2037, 0.3136, -0.9275, 0.216, -0.5618, -0.7986, -0.009265, -0.08549, -0.9963, 0.216, -0.5618, -0.7986, 0.2547, -0.3336, -0.9077, -0.009265, -0.08549, -0.9963, 0.216, -0.5618, -0.7986, 0.41, -0.3709, -0.8333, 0.2547, -0.3336, -0.9077, 0.08639, -0.3043, 0.9486, 0.09128, -0.3597, 0.9286, 0.08633, -0.3044, 0.9486, 0.08639, -0.3043, 0.9486, 0.09129, -0.3597, 0.9286, 0.09128, -0.3597, 0.9286, 0.09128, -0.3597, 0.9286, 0.09129, -0.3597, 0.9286, 0.1107, -0.4224, 0.8996, 0.09128, -0.3597, 0.9286, 0.1107, -0.4224, 0.8996, 0.1107, -0.4224, 0.8996, 0.1703, -0.5436, 0.8219, 0.1107, -0.4224, 0.8996, 0.1107, -0.4224, 0.8996, 0.1703, -0.5436, 0.8219, 0.08811, -0.762, 0.6416, 0.1107, -0.4224, 0.8996, 0.1703, -0.5436, 0.8219, 0.01124, -0.5193, 0.8545, 0.08811, -0.762, 0.6416, 0.06535, -0.7561, 0.6512, 0.08811, -0.762, 0.6416, 0.01124, -0.5193, 0.8545, 0.06535, -0.7561, 0.6512, 0.01124, -0.5193, 0.8545, 0.02537, -0.1796, 0.9834, 0.06535, -0.7561, 0.6512, 0.02537, -0.1796, 0.9834, -0.3947, -0.374, 0.8393, 0.05837, -0.03828, 0.9976, -0.3947, -0.374, 0.8393, 0.02537, -0.1796, 0.9834, 0.05837, -0.03828, 0.9976, -0.2531, -0.2084, 0.9447, -0.3947, -0.374, 0.8393, 0.1326, -0.05803, 0.9895, -0.2531, -0.2084, 0.9447, 0.05837, -0.03828, 0.9976, 0.1622, -0.1248, 0.9788, -0.2531, -0.2084, 0.9447, 0.1326, -0.05803, 0.9895, 0.1622, -0.1248, 0.9788, -0.2119, -0.2511, 0.9445, -0.2531, -0.2084, 0.9447, -0.8207, -0.2965, 0.4883, -0.2531, -0.2084, 0.9447, -0.2119, -0.2511, 0.9445, -0.8207, -0.2965, 0.4883, -0.8767, -0.2896, 0.3841, -0.2531, -0.2084, 0.9447, -0.8207, -0.2965, 0.4883, -0.9945, -0.04611, -0.09354, -0.8767, -0.2896, 0.3841, 0.1703, -0.5436, 0.8219, 0.1719, -0.394, 0.9029, 0.01124, -0.5193, 0.8545, 0.1719, -0.394, 0.9029, 0.02537, -0.1796, 0.9834, 0.01124, -0.5193, 0.8545, 0.1719, -0.394, 0.9029, 0.1144, -0.03599, 0.9928, 0.02537, -0.1796, 0.9834, 0.1072, 0.02147, 0.994, 0.02537, -0.1796, 0.9834, 0.1144, -0.03599, 0.9928, 0.1072, 0.02147, 0.994, 0.05837, -0.03828, 0.9976, 0.02537, -0.1796, 0.9834, 0.1326, -0.05803, 0.9895, 0.05837, -0.03828, 0.9976, 0.1072, 0.02147, 0.994, 0.2616, -0.8768, -0.4036, 0.1201, -0.5972, -0.7931, 0.2611, -0.8767, -0.404, 0.2616, -0.8768, -0.4036, 0.1201, -0.5972, -0.7931, 0.1201, -0.5972, -0.7931, 0.6036, -0.5469, -0.5801, 0.6036, -0.5469, -0.5801, 0.6036, -0.5469, -0.5801, 0.6036, -0.5469, -0.5801, 0.6036, -0.5469, -0.5801, 0.6036, -0.5469, -0.5801, 0.535, -0.8232, 0.1901, 0.41, -0.3709, -0.8333, 0.216, -0.5618, -0.7986, 0.535, -0.8232, 0.1901, 0.7479, -0.2755, -0.604, 0.41, -0.3709, -0.8333, 0.7884, 0.5655, 0.2422, 0.7883, 0.5655, 0.2424, 0.6148, 0.6849, 0.391, 0.7884, 0.5655, 0.2422, 0.6148, 0.6849, 0.391, 0.6148, 0.6849, 0.391, 0.6148, 0.6849, 0.391, 0.4878, 0.7282, 0.4815, 0.6148, 0.6849, 0.391, 0.6148, 0.6849, 0.391, 0.4878, 0.7282, 0.4815, 0.4878, 0.7282, 0.4815, 0.8475, 0.488, 0.2089, 0.4878, 0.7282, 0.4815, 0.4878, 0.7282, 0.4815, 0.8475, 0.488, 0.2089, 0.8475, 0.488, 0.2088, 0.4878, 0.7282, 0.4815, 0.9867, 0.07723, -0.1431, 0.8475, 0.488, 0.2088, 0.8475, 0.488, 0.2089, 0.9867, 0.07723, -0.1431, 0.9511, 0.05748, -0.3035, 0.8475, 0.488, 0.2088, 0.7479, -0.2755, -0.604, 0.9511, 0.05748, -0.3035, 0.9867, 0.07723, -0.1431, 0.7479, -0.2755, -0.604, 0.9867, 0.07723, -0.1431, 0.8669, -0.09921, -0.4886, 0.41, -0.3709, -0.8333, 0.7479, -0.2755, -0.604, 0.8669, -0.09921, -0.4886, 0.41, -0.3709, -0.8333, 0.8669, -0.09921, -0.4886, 0.5664, -0.08854, -0.8194, 0.2547, -0.3336, -0.9077, 0.41, -0.3709, -0.8333, 0.5664, -0.08854, -0.8194, 0.2547, -0.3336, -0.9077, 0.5664, -0.08854, -0.8194, 0.3488, -0.02298, -0.9369, 0.5664, -0.08854, -0.8194, 0.7447, 0.5625, -0.3592, 0.3488, -0.02298, -0.9369, 0.5664, -0.08854, -0.8194, 0.8169, 0.1714, -0.5507, 0.7447, 0.5625, -0.3592, 0.8169, 0.1714, -0.5507, 0.8719, 0.4771, -0.1107, 0.7447, 0.5625, -0.3592, 0.8169, 0.1714, -0.5507, 0.8523, 0.3421, -0.3955, 0.8719, 0.4771, -0.1107, 0.8523, 0.3421, -0.3955, 0.959, 0.07478, -0.2732, 0.5024, 0.6522, -0.5676, 0.5664, -0.08854, -0.8194, 0.9631, -0.04993, -0.2644, 0.8169, 0.1714, -0.5507, 0.5664, -0.08854, -0.8194, 0.8669, -0.09921, -0.4886, 0.9631, -0.04993, -0.2644, 0.9867, 0.07723, -0.1431, 0.9631, -0.04993, -0.2644, 0.8669, -0.09921, -0.4886, 0.9867, 0.07723, -0.1431, 0.9987, 0.04469, -0.02638, 0.9631, -0.04993, -0.2644, 0.9867, 0.07723, -0.1431, 0.8866, 0.3822, 0.2607, 0.9987, 0.04469, -0.02638, 0.9867, 0.07723, -0.1431, 0.8865, 0.3822, 0.2607, 0.8866, 0.3822, 0.2607, 0.8866, 0.3822, 0.2607, 0.8865, 0.3822, 0.2607, 0.5808, 0.662, 0.4736, 0.8866, 0.3822, 0.2607, 0.5808, 0.662, 0.4736, 0.5808, 0.662, 0.4736, 0.5686, 0.6686, 0.4792, 0.5808, 0.662, 0.4736, 0.5808, 0.662, 0.4736, 0.5686, 0.6686, 0.4792, 0.5808, 0.662, 0.4736, 0.5686, 0.6687, 0.4792, 0.719, 0.5676, 0.401, 0.5686, 0.6686, 0.4792, 0.5686, 0.6687, 0.4792, 0.719, 0.5676, 0.401, 0.7191, 0.5676, 0.4008, 0.5686, 0.6686, 0.4792, 0.8523, 0.3421, -0.3955, 0.8169, 0.1714, -0.5507, 0.959, 0.07478, -0.2732, 0.959, 0.07478, -0.2732, 0.8169, 0.1714, -0.5507, 0.9631, -0.04993, -0.2644, 0.959, 0.07478, -0.2732, 0.9631, -0.04993, -0.2644, 0.9798, -0.02143, -0.1987, 0.9631, -0.04993, -0.2644, 0.9982, 0.04114, -0.0433, 0.9798, -0.02143, -0.1987, 0.9631, -0.04993, -0.2644, 0.9987, 0.04469, -0.02638, 0.9982, 0.04114, -0.0433, 0.9982, 0.04114, -0.0433, 0.9987, 0.04469, -0.02638, 0.8806, 0.3812, 0.2817, 0.9982, 0.04114, -0.0433, 0.8806, 0.3812, 0.2817, 0.8806, 0.3811, 0.2817, 0.5773, 0.6428, 0.5035, 0.8806, 0.3811, 0.2817, 0.8806, 0.3812, 0.2817, 0.5773, 0.6428, 0.5035, 0.5773, 0.6428, 0.5036, 0.8806, 0.3811, 0.2817, 0.5038, 0.6805, 0.5321, 0.5773, 0.6428, 0.5036, 0.5773, 0.6428, 0.5035, 0.5038, 0.6805, 0.5321, 0.5773, 0.6428, 0.5035, 0.5038, 0.6805, 0.5321, 0.5485, 0.6616, 0.5114, 0.5038, 0.6805, 0.5321, 0.5038, 0.6805, 0.5321, 0.5485, 0.6616, 0.5114, 0.5484, 0.6616, 0.5115, 0.5038, 0.6805, 0.5321, 0.1635, 0.5331, 0.8301, 0.1635, 0.5331, 0.8301, 0.1635, 0.5331, 0.8301, 0.1635, 0.5331, 0.8301, 0.1635, 0.5331, 0.8301, 0.1635, 0.5331, 0.8301, 0.1635, 0.5331, 0.8301, 0.1635, 0.533, 0.8301, 0.1635, 0.5331, 0.8301, 0.1635, 0.5331, 0.8301, 0.1635, 0.5331, 0.8301, 0.1635, 0.533, 0.8301, 0.1635, 0.5331, 0.8301, 0.1635, 0.5331, 0.8301, 0.1635, 0.5331, 0.8301, 0.1635, 0.5331, 0.8301, 0.1635, 0.5331, 0.8301, 0.1635, 0.5331, 0.8301, 0.764, 0.6062, 0.2209, 0.6388, 0.7028, 0.3132, 0.7641, 0.6061, 0.2208, 0.764, 0.6062, 0.2209, 0.6388, 0.7028, 0.3132, 0.6388, 0.7028, 0.3132, 0.6388, 0.7028, 0.3132, 0.5833, 0.758, 0.2919, 0.6388, 0.7028, 0.3132, 0.6388, 0.7028, 0.3132, 0.5833, 0.758, 0.2919, 0.5833, 0.758, 0.2919, 0.8421, 0.5382, -0.03321, 0.5833, 0.758, 0.2919, 0.5833, 0.758, 0.2919, 0.8421, 0.5382, -0.03321, 0.5833, 0.758, 0.2919, 0.8421, 0.5382, -0.03323, 0.9511, 0.05748, -0.3035, 0.8421, 0.5382, -0.03321, 0.8421, 0.5382, -0.03323, 0.9511, 0.05748, -0.3035, 0.9435, 0.008937, -0.3313, 0.8421, 0.5382, -0.03321, 0.9511, 0.05748, -0.3035, 0.535, -0.8232, 0.1901, 0.9435, 0.008937, -0.3313, 0.9511, 0.05748, -0.3035, 0.7479, -0.2755, -0.604, 0.535, -0.8232, 0.1901, -0.2325, 0.6137, -0.7545, -0.2032, 0.612, -0.7643, -0.2032, 0.612, -0.7643, -0.2325, 0.6137, -0.7545, -0.2032, 0.612, -0.7643, -0.2326, 0.6137, -0.7545, -0.2326, 0.6137, -0.7545, -0.2252, 0.5951, -0.7715, -0.2325, 0.6137, -0.7545, -0.2326, 0.6137, -0.7545, -0.238, 0.6084, -0.7571, -0.2252, 0.5951, -0.7715, -0.2252, 0.5951, -0.7715, -0.238, 0.6084, -0.7571, -0.2068, 0.5846, -0.7845, -0.1917, 0.5399, -0.8196, -0.2252, 0.5951, -0.7715, -0.2068, 0.5846, -0.7845, -0.1917, 0.5399, -0.8196, -0.2068, 0.5846, -0.7845, -0.2007, 0.568, -0.7981, -0.1878, 0.5258, -0.8296, -0.1917, 0.5399, -0.8196, -0.2007, 0.568, -0.7981, -0.1878, 0.5258, -0.8296, -0.173, 0.4814, -0.8593, -0.1917, 0.5399, -0.8196, -0.1878, 0.5258, -0.8296, -0.1729, 0.4813, -0.8593, -0.173, 0.4814, -0.8593, -0.07163, 0.6811, -0.7287, -0.05298, 0.6371, -0.7689, -0.05284, 0.6371, -0.769, -0.07163, 0.6811, -0.7287, -0.05284, 0.6371, -0.769, -0.04352, 0.6699, -0.7412, -0.07163, 0.6811, -0.7287, -0.04352, 0.6699, -0.7412, -0.03875, 0.6858, -0.7267, -0.01073, 0.6882, -0.7254, -0.03875, 0.6858, -0.7267, -0.04352, 0.6699, -0.7412, -0.01073, 0.6882, -0.7254, -0.04352, 0.6699, -0.7412, -0.03707, 0.7126, -0.7006, -0.01073, 0.6882, -0.7254, -0.03707, 0.7126, -0.7006, -0.06183, 0.7433, -0.6661, -0.03707, 0.7126, -0.7006, -0.006306, 0.6881, -0.7256, -0.06183, 0.7433, -0.6661, -0.03707, 0.7126, -0.7006, -0.006279, 0.6881, -0.7256, -0.006306, 0.6881, -0.7256, 0.07694, 0.6065, -0.7913, -0.006306, 0.6881, -0.7256, -0.006279, 0.6881, -0.7256, 0.07694, 0.6065, -0.7913, 0.07694, 0.6067, -0.7912, -0.006306, 0.6881, -0.7256, 0.0958, 0.5333, -0.8405, 0.09581, 0.5333, -0.8405, 0.03749, 0.6314, -0.7745, 0.0958, 0.5333, -0.8405, 0.03749, 0.6314, -0.7745, 0.0375, 0.6314, -0.7745, 0.03749, 0.6314, -0.7745, 0.009505, 0.6948, -0.7192, 0.0375, 0.6314, -0.7745, 0.03749, 0.6314, -0.7745, 0.002736, 0.7044, -0.7098, 0.009505, 0.6948, -0.7192, 0.02492, 0.6824, -0.7305, 0.009505, 0.6948, -0.7192, 0.002736, 0.7044, -0.7098, 0.02492, 0.6824, -0.7305, -0.003793, 0.6604, -0.7509, 0.009505, 0.6948, -0.7192, 0.02492, 0.6824, -0.7305, 0.003794, 0.6921, -0.7218, -0.003793, 0.6604, -0.7509, -0.01723, 0.6528, -0.7574, -0.003793, 0.6604, -0.7509, 0.003794, 0.6921, -0.7218, -0.0185, 0.593, -0.805, -0.003793, 0.6604, -0.7509, -0.01723, 0.6528, -0.7574, -0.0185, 0.593, -0.805, -0.01723, 0.6528, -0.7574, -0.01887, 0.5932, -0.8048, -0.5536, -0.6343, -0.5397, -0.4531, -0.8183, -0.3536, -0.5535, -0.6343, -0.5397, -0.5536, -0.6343, -0.5397, -0.385, -0.8363, -0.3904, -0.4531, -0.8183, -0.3536, -0.385, -0.8363, -0.3904, -0.2046, -0.9009, -0.3829, -0.4531, -0.8183, -0.3536, -0.385, -0.8363, -0.3904, -0.09871, -0.9409, -0.3241, -0.2046, -0.9009, -0.3829, -0.0236, -0.9672, -0.2528, -0.2046, -0.9009, -0.3829, -0.09871, -0.9409, -0.3241, -0.09871, -0.9409, -0.3241, 0.2368, -0.8685, -0.4354, -0.0236, -0.9672, -0.2528, -0.09871, -0.9409, -0.3241, 0.2368, -0.8685, -0.4354, 0.2368, -0.8685, -0.4354, 0.2368, -0.8685, -0.4354, 0.3818, -0.6693, -0.6373, 0.2368, -0.8685, -0.4354, 0.2368, -0.8685, -0.4354, 0.3818, -0.6693, -0.6373, 0.3818, -0.6693, -0.6373, 0.3818, -0.6693, -0.6373, 0.2346, -0.4339, -0.8699, 0.3818, -0.6693, -0.6373, 0.3818, -0.6693, -0.6373, 0.2784, -0.5252, -0.8042, 0.2346, -0.4339, -0.8699, 0.2784, -0.5252, -0.8042, 0.1436, -0.3524, -0.9248, 0.2346, -0.4339, -0.8699, 0.2346, -0.4339, -0.8699, 0.1436, -0.3524, -0.9248, -0.06205, -0.3798, -0.923, 0.1436, -0.3524, -0.9248, -0.1644, -0.4457, -0.88, -0.06205, -0.3798, -0.923, -0.1644, -0.4457, -0.88, -0.5535, -0.6343, -0.5397, -0.06205, -0.3798, -0.923, -0.1644, -0.4457, -0.88, -0.5536, -0.6343, -0.5397, -0.5535, -0.6343, -0.5397, 0.4453, 0.6756, -0.5876, 0.8838, 0.3343, -0.3273, 0.8523, 0.3421, -0.3955, 0.4453, 0.6756, -0.5876, 0.8523, 0.3421, -0.3955, 0.5024, 0.6522, -0.5676, 0.5024, 0.6522, -0.5676, -0.03042, 0.74, -0.6719, 0.4453, 0.6756, -0.5876, 0.5024, 0.6522, -0.5676, -0.0433, 0.7978, -0.6013, -0.03042, 0.74, -0.6719, 0.5024, 0.6522, -0.5676, -0.06619, 0.7479, -0.6605, -0.0433, 0.7978, -0.6013, 0.5024, 0.6522, -0.5676, -0.06621, 0.748, -0.6604, -0.06619, 0.7479, -0.6605, -0.06621, 0.748, -0.6604, -0.06647, 0.6214, -0.7807, -0.06619, 0.7479, -0.6605, -0.06621, 0.748, -0.6604, -0.03148, 0.6075, -0.7937, -0.06647, 0.6214, -0.7807, -0.06647, 0.6214, -0.7807, -0.03148, 0.6075, -0.7937, -0.009809, 0.5979, -0.8015, 0.0895, 0.6853, -0.7228, -0.009809, 0.5979, -0.8015, -0.03148, 0.6075, -0.7937, 0.0895, 0.6853, -0.7228, -0.03148, 0.6075, -0.7937, 0.08953, 0.6853, -0.7228, 0.1349, 0.8012, -0.583, 0.0895, 0.6853, -0.7228, 0.08953, 0.6853, -0.7228, 0.1349, 0.8012, -0.583, 0.08953, 0.6853, -0.7228, 0.125, 0.8155, -0.5651, 0.1349, 0.8012, -0.583, 0.125, 0.8155, -0.5651, 0.1181, 0.8333, -0.5401, 0.1273, 0.8155, -0.5646, 0.1181, 0.8333, -0.5401, 0.125, 0.8155, -0.5651, 0.1273, 0.8155, -0.5646, 0.1131, 0.8285, -0.5484, 0.1181, 0.8333, -0.5401, 0.1131, 0.8285, -0.5484, 0.1273, 0.8155, -0.5646, 0.1381, 0.8012, -0.5822, 0.1934, 0.719, -0.6676, 0.1381, 0.8012, -0.5822, 0.1273, 0.8155, -0.5646, 0.1934, 0.719, -0.6676, 0.1273, 0.8155, -0.5646, 0.1934, 0.719, -0.6675, 0.2293, 0.642, -0.7316, 0.1934, 0.719, -0.6676, 0.1934, 0.719, -0.6675, 0.2293, 0.642, -0.7316, 0.2293, 0.642, -0.7316, 0.1934, 0.719, -0.6676, -0.8603, -0.4999, -0.1004, -0.8603, -0.4999, -0.1004, -0.9098, -0.4073, -0.07976, -0.8603, -0.4999, -0.1004, -0.9098, -0.4073, -0.07976, -0.9098, -0.4073, -0.07974, -0.9098, -0.4073, -0.07974, -0.9098, -0.4073, -0.07976, -0.9131, -0.3977, -0.09052, -0.9098, -0.4073, -0.07974, -0.9131, -0.3977, -0.09052, -0.9131, -0.3976, -0.0905, -0.9131, -0.3977, -0.09052, -0.8681, -0.4812, -0.1219, -0.9131, -0.3976, -0.0905, -0.9131, -0.3977, -0.09052, -0.8681, -0.4813, -0.1219, -0.8681, -0.4812, -0.1219, 0.9665, 0.2527, 0.04533, 0.9919, 0.1257, 0.01944, 0.9919, 0.1257, 0.01943, 0.9665, 0.2527, 0.04533, 0.9665, 0.2526, 0.04545, 0.9919, 0.1257, 0.01944, 0.9421, 0.33, 0.05908, 0.9665, 0.2526, 0.04545, 0.9665, 0.2527, 0.04533, 0.9421, 0.33, 0.05908, 0.9665, 0.2527, 0.04533, 0.9421, 0.33, 0.05908, 0.9421, 0.33, 0.05908, 0.9421, 0.33, 0.05908, 0.9618, 0.2687, 0.05148, 0.9421, 0.33, 0.05908, 0.9618, 0.2687, 0.05148, 0.9619, 0.2687, 0.05148, 0.9618, 0.2687, 0.05148, 0.9584, 0.2752, 0.07577, 0.9619, 0.2687, 0.05148, 0.9618, 0.2687, 0.05148, 0.9584, 0.2752, 0.07578, 0.9584, 0.2752, 0.07577, 0.9584, 0.2752, 0.07578, 0.9074, 0.4052, 0.1118, 0.9584, 0.2752, 0.07577, 0.9584, 0.2752, 0.07578, 0.9074, 0.4051, 0.1118, 0.9074, 0.4052, 0.1118, 0.9074, 0.4051, 0.1118, 0.7793, 0.6132, 0.1294, 0.9074, 0.4052, 0.1118, 0.9074, 0.4051, 0.1118, 0.7447, 0.5625, -0.3592, 0.7793, 0.6132, 0.1294, 0.7793, 0.6132, 0.1294, 0.7447, 0.5625, -0.3592, 0.8719, 0.4771, -0.1107, 0.7793, 0.6132, 0.1294, 0.8719, 0.4771, -0.1107, 0.8307, 0.5058, 0.2326, 0.9095, 0.2673, 0.3184, 0.8307, 0.5058, 0.2326, 0.8719, 0.4771, -0.1107, 0.9095, 0.2673, 0.3184, 0.8719, 0.4771, -0.1107, 0.9677, 0.2514, 0.01815, 0.8523, 0.3421, -0.3955, 0.9677, 0.2514, 0.01815, 0.8719, 0.4771, -0.1107, 0.8523, 0.3421, -0.3955, 0.8838, 0.3343, -0.3273, 0.9677, 0.2514, 0.01815, 0.112, -0.7094, -0.6958, 0.5409, -0.5854, -0.604, 0.5409, -0.5854, -0.6039, 0.112, -0.7094, -0.6958, 0.112, -0.7094, -0.6958, 0.5409, -0.5854, -0.604, 0.112, -0.7094, -0.6958, -0.2939, -0.6934, -0.6579, 0.112, -0.7094, -0.6958, 0.112, -0.7094, -0.6958, -0.294, -0.6933, -0.658, -0.2939, -0.6934, -0.6579, -0.294, -0.6933, -0.658, -0.3888, -0.6719, -0.6304, -0.2939, -0.6934, -0.6579, -0.294, -0.6933, -0.658, -0.3888, -0.6719, -0.6304, -0.3888, -0.6719, -0.6304, -0.3888, -0.6719, -0.6304, -0.3888, -0.6719, -0.6304, -0.6014, -0.5943, -0.534, -0.3888, -0.6719, -0.6304, -0.6014, -0.5943, -0.534, -0.6014, -0.5943, -0.534, -0.6014, -0.5943, -0.534, -0.6211, -0.5783, -0.5289, -0.6014, -0.5943, -0.534, -0.6014, -0.5943, -0.534, -0.6211, -0.5783, -0.5289, -0.6211, -0.5783, -0.5289, -0.6211, -0.5783, -0.5289, -0.6211, -0.5783, -0.5289, -0.7974, -0.4106, -0.4423, -0.6211, -0.5783, -0.5289, -0.7974, -0.4106, -0.4423, -0.7974, -0.4106, -0.4423, -0.9256, -0.1829, -0.3314, -0.7974, -0.4106, -0.4423, -0.7974, -0.4106, -0.4423, -0.9256, -0.1829, -0.3314, -0.7974, -0.4106, -0.4423, -0.9232, -0.2161, -0.3177, -0.9452, -0.08504, -0.3153, -0.9256, -0.1829, -0.3314, -0.9232, -0.2161, -0.3177, -0.9452, -0.08504, -0.3153, -0.9232, -0.2161, -0.3177, -0.9566, -0.1148, -0.2679, -0.9566, -0.1148, -0.2679, -0.9754, 0.02399, -0.2192, -0.9452, -0.08504, -0.3153, -0.9566, -0.1148, -0.2679, -0.9875, -0.009233, -0.1571, -0.9754, 0.02399, -0.2192, 0.01605, -0.9155, 0.402, 0.01192, -0.9144, 0.4047, 0.003843, -0.8996, 0.4366, 0.01605, -0.9155, 0.402, 0.003843, -0.8996, 0.4366, 0.001219, -0.8852, 0.4652, 0.003843, -0.8996, 0.4366, -0.008148, -0.8677, 0.4971, 0.001219, -0.8852, 0.4652, -0.01134, -0.861, 0.5086, 0.001219, -0.8852, 0.4652, -0.008148, -0.8677, 0.4971, -0.01134, -0.861, 0.5086, -0.008148, -0.8677, 0.4971, 0.01119, -0.8733, 0.487, 0.01119, -0.8733, 0.487, -0.019, -0.8555, 0.5174, -0.01134, -0.861, 0.5086, -0.019, -0.8555, 0.5174, -0.01586, -0.8831, 0.4689, -0.01134, -0.861, 0.5086, -0.019, -0.8555, 0.5174, -0.01583, -0.8831, 0.4689, -0.01586, -0.8831, 0.4689, 0.02501, -0.9235, 0.3828, -0.01586, -0.8831, 0.4689, -0.01583, -0.8831, 0.4689, 0.02501, -0.9235, 0.3828, 0.02483, -0.9235, 0.3828, -0.01586, -0.8831, 0.4689, 0.06784, -0.8633, 0.5, 0.06787, -0.8634, 0.5, 0.07868, -0.8303, 0.5518, 0.06784, -0.8633, 0.5, 0.07868, -0.8303, 0.5518, 0.06634, -0.8, 0.5963, 0.07868, -0.8303, 0.5518, 0.06521, -0.7643, 0.6416, 0.06634, -0.8, 0.5963, 0.06115, -0.7446, 0.6647, 0.06634, -0.8, 0.5963, 0.06521, -0.7643, 0.6416, 0.06115, -0.7446, 0.6647, 0.06521, -0.7643, 0.6416, 0.05872, -0.744, 0.6656, 0.05872, -0.744, 0.6656, 0.0711, -0.7504, 0.6571, 0.06115, -0.7446, 0.6647, 0.06115, -0.7446, 0.6647, 0.0711, -0.7504, 0.6571, 0.119, -0.7914, 0.5996, 0.06115, -0.7446, 0.6647, 0.119, -0.7914, 0.5996, 0.119, -0.7914, 0.5996, 0.171, -0.8303, 0.5305, 0.119, -0.7914, 0.5996, 0.119, -0.7914, 0.5996, 0.171, -0.8303, 0.5305, 0.171, -0.8303, 0.5305, 0.119, -0.7914, 0.5996, 0.1379, -0.7748, 0.617, 0.2006, -0.8153, 0.5432, 0.2007, -0.8152, 0.5432, 0.1379, -0.7748, 0.617, 0.1379, -0.7748, 0.617, 0.2006, -0.8153, 0.5432, 0.1379, -0.7748, 0.617, 0.1379, -0.7748, 0.617, 0.117, -0.7548, 0.6455, 0.1379, -0.7748, 0.617, 0.117, -0.7548, 0.6455, 0.1067, -0.749, 0.6539, 0.1387, -0.768, 0.6253, 0.1067, -0.749, 0.6539, 0.117, -0.7548, 0.6455, 0.117, -0.7548, 0.6455, 0.1115, -0.745, 0.6576, 0.1387, -0.768, 0.6253, 0.117, -0.7548, 0.6455, 0.1162, -0.7514, 0.6496, 0.1115, -0.745, 0.6576, 0.1057, -0.7438, 0.66, 0.1115, -0.745, 0.6576, 0.1162, -0.7514, 0.6496, 0.1162, -0.7514, 0.6496, 0.1257, -0.7638, 0.6331, 0.1057, -0.7438, 0.66, 0.1162, -0.7514, 0.6496, 0.1257, -0.7638, 0.6331, 0.1257, -0.7638, 0.6331])] * 3)])
me_soldiergib003_physics = bpy.data.meshes.new('soldiergib003_physics')
me_soldiergib003_physics.from_pydata([(-11.38, -10.52, 35.49), (-11.96, -8.7, 34.62), (-10.74, -8.928, 34.65), (-10.19, -10.58, 35.55), (-10.45, -11.39, 36.05), (-12.39, -10.35, 35.82), (-14.05, -10.54, 37.85), (-14.18, -9.497, 36.59), (-12.54, -11.03, 36.92), (-13.24, -6.533, 33.91), (-14.55, -9.337, 36.8), (-10.02, -11.14, 36.27), (-10.8, -12.05, 37.9), (-14.51, -5.828, 34.73), (-11.66, -7.049, 33.78), (-15.11, 3.281, 41.41), (-12.09, -11.9, 38.89), (-13.92, -11.3, 40.31), (-15.48, -5.657, 37.41), (-15.59, -7.15, 38.96), (-17.15, -2.279, 41.34), (-9.512, 6.805, 48.76), (-9.145, -8.571, 40.53), (-17.18, 2.721, 48.24), (-17.2, 5.237, 45.57), (-17.44, -0.1736, 45.16), (-16.89, 8.326, 48.87), (-16.71, 5.286, 51.34), (-15.63, -2.589, 46.96), (-15.19, -8.284, 40.75), (-11.38, 9.536, 47.78), (-12.54, 2.588, 41.41), (-17.29, 2.328, 42.61), (-14.8, 6.456, 44.3), (-14.41, 10.43, 48.2), (-14.84, 3.464, 52.66), (-14.53, -9.464, 42.19), (-9.81, -11.07, 41.68), (-8.877, -10.43, 40.9), (-8.874, -10.79, 41.67), (-9.115, 4.091, 50.5), (-11.94, 2.556, 52.25)], [], [(0, 1, 2), (0, 2, 3), (4, 0, 3), (0, 4, 5), (0, 5, 1), (5, 6, 7), (8, 6, 5), (5, 7, 9), (5, 9, 1), (4, 8, 5), (9, 7, 10), (6, 10, 7), (4, 3, 11), (4, 12, 8), (11, 12, 4), (9, 10, 13), (14, 9, 15), (9, 13, 15), (1, 9, 14), (8, 16, 6), (8, 12, 16), (2, 1, 14), (10, 6, 17), (16, 17, 6), (18, 10, 19), (10, 18, 13), (18, 19, 20), (13, 18, 20), (21, 22, 2), (22, 3, 2), (14, 21, 2), (23, 24, 25), (24, 23, 26), (23, 27, 26), (28, 23, 25), (23, 28, 27), (19, 10, 17), (19, 29, 20), (29, 19, 17), (14, 30, 21), (31, 14, 15), (14, 31, 30), (32, 24, 33), (33, 24, 34), (24, 26, 34), (25, 24, 32), (27, 28, 35), (36, 35, 28), (28, 25, 36), (37, 17, 16), (16, 12, 37), (25, 29, 36), (29, 25, 20), (29, 17, 36), (13, 32, 15), (32, 13, 20), (25, 32, 20), (38, 3, 22), (11, 3, 38), (38, 39, 11), (38, 22, 21), (21, 40, 38), (38, 40, 39), (37, 12, 39), (41, 35, 37), (37, 35, 36), (37, 36, 17), (37, 39, 41), (31, 15, 30), (32, 33, 15), (15, 33, 30), (30, 33, 34), (30, 40, 21), (27, 34, 26), (35, 34, 27), (39, 12, 11), (39, 40, 41), (40, 35, 41), (30, 34, 40), (40, 34, 35)])
me_soldiergib003_physics.polygons.foreach_set('use_smooth', [True] * 80)
_uv = me_soldiergib003_physics.uv_layers.new(name='UVMap')
_uv.uv.foreach_set('vector', [0.0, 0.0, 0.0, 0.0, 0.0, 0.0, 0.0, 0.0, 0.0, 0.0, 0.0, 0.0, 0.0, 0.0, 0.0, 0.0, 0.0, 0.0, 0.0, 0.0, 0.0, 0.0, 0.0, 0.0, 0.0, 0.0, 0.0, 0.0, 0.0, 0.0, 0.0, 0.0, 0.0, 0.0, 0.0, 0.0, 0.0, 0.0, 0.0, 0.0, 0.0, 0.0, 0.0, 0.0, 0.0, 0.0, 0.0, 0.0, 0.0, 0.0, 0.0, 0.0, 0.0, 0.0, 0.0, 0.0, 0.0, 0.0, 0.0, 0.0, 0.0, 0.0, 0.0, 0.0, 0.0, 0.0, 0.0, 0.0, 0.0, 0.0, 0.0, 0.0, 0.0, 0.0, 0.0, 0.0, 0.0, 0.0, 0.0, 0.0, 0.0, 0.0, 0.0, 0.0, 0.0, 0.0, 0.0, 0.0, 0.0, 0.0, 0.0, 0.0, 0.0, 0.0, 0.0, 0.0, 0.0, 0.0, 0.0, 0.0, 0.0, 0.0, 0.0, 0.0, 0.0, 0.0, 0.0, 0.0, 0.0, 0.0, 0.0, 0.0, 0.0, 0.0, 0.0, 0.0, 0.0, 0.0, 0.0, 0.0, 0.0, 0.0, 0.0, 0.0, 0.0, 0.0, 0.0, 0.0, 0.0, 0.0, 0.0, 0.0, 0.0, 0.0, 0.0, 0.0, 0.0, 0.0, 0.0, 0.0, 0.0, 0.0, 0.0, 0.0, 0.0, 0.0, 0.0, 0.0, 0.0, 0.0, 0.0, 0.0, 0.0, 0.0, 0.0, 0.0, 0.0, 0.0, 0.0, 0.0, 0.0, 0.0, 0.0, 0.0, 0.0, 0.0, 0.0, 0.0, 0.0, 0.0, 0.0, 0.0, 0.0, 0.0, 0.0, 0.0, 0.0, 0.0, 0.0, 0.0, 0.0, 0.0, 0.0, 0.0, 0.0, 0.0, 0.0, 0.0, 0.0, 0.0, 0.0, 0.0, 0.0, 0.0, 0.0, 0.0, 0.0, 0.0, 0.0, 0.0, 0.0, 0.0, 0.0, 0.0, 0.0, 0.0, 0.0, 0.0, 0.0, 0.0, 0.0, 0.0, 0.0, 0.0, 0.0, 0.0, 0.0, 0.0, 0.0, 0.0, 0.0, 0.0, 0.0, 0.0, 0.0, 0.0, 0.0, 0.0, 0.0, 0.0, 0.0, 0.0, 0.0, 0.0, 0.0, 0.0, 0.0, 0.0, 0.0, 0.0, 0.0, 0.0, 0.0, 0.0, 0.0, 0.0, 0.0, 0.0, 0.0, 0.0, 0.0, 0.0, 0.0, 0.0, 0.0, 0.0, 0.0, 0.0, 0.0, 0.0, 0.0, 0.0, 0.0, 0.0, 0.0, 0.0, 0.0, 0.0, 0.0, 0.0, 0.0, 0.0, 0.0, 0.0, 0.0, 0.0, 0.0, 0.0, 0.0, 0.0, 0.0, 0.0, 0.0, 0.0, 0.0, 0.0, 0.0, 0.0, 0.0, 0.0, 0.0, 0.0, 0.0, 0.0, 0.0, 0.0, 0.0, 0.0, 0.0, 0.0, 0.0, 0.0, 0.0, 0.0, 0.0, 0.0, 0.0, 0.0, 0.0, 0.0, 0.0, 0.0, 0.0, 0.0, 0.0, 0.0, 0.0, 0.0, 0.0, 0.0, 0.0, 0.0, 0.0, 0.0, 0.0, 0.0, 0.0, 0.0, 0.0, 0.0, 0.0, 0.0, 0.0, 0.0, 0.0, 0.0, 0.0, 0.0, 0.0, 0.0, 0.0, 0.0, 0.0, 0.0, 0.0, 0.0, 0.0, 0.0, 0.0, 0.0, 0.0, 0.0, 0.0, 0.0, 0.0, 0.0, 0.0, 0.0, 0.0, 0.0, 0.0, 0.0, 0.0, 0.0, 0.0, 0.0, 0.0, 0.0, 0.0, 0.0, 0.0, 0.0, 0.0, 0.0, 0.0, 0.0, 0.0, 0.0, 0.0, 0.0, 0.0, 0.0, 0.0, 0.0, 0.0, 0.0, 0.0, 0.0, 0.0, 0.0, 0.0, 0.0, 0.0, 0.0, 0.0, 0.0, 0.0, 0.0, 0.0, 0.0, 0.0, 0.0, 0.0, 0.0, 0.0, 0.0, 0.0, 0.0, 0.0, 0.0, 0.0, 0.0, 0.0, 0.0, 0.0, 0.0, 0.0, 0.0, 0.0, 0.0, 0.0, 0.0, 0.0, 0.0, 0.0, 0.0, 0.0, 0.0, 0.0, 0.0, 0.0, 0.0, 0.0, 0.0, 0.0, 0.0, 0.0, 0.0, 0.0, 0.0, 0.0, 0.0, 0.0, 0.0, 0.0, 0.0, 0.0, 0.0, 0.0, 0.0, 0.0, 0.0, 0.0, 0.0, 0.0, 0.0, 0.0, 0.0, 0.0, 0.0, 0.0, 0.0, 0.0, 0.0, 0.0, 0.0, 0.0, 0.0, 0.0, 0.0, 0.0, 0.0, 0.0, 0.0, 0.0, 0.0, 0.0, 0.0, 0.0, 0.0])
me_soldiergib003_physics.materials.append(mat_phy)
me_soldiergib003_physics.use_remesh_fix_poles = True
me_soldiergib003_physics.use_remesh_preserve_attributes = False
me_soldiergib003_physics.use_mirror_vertex_groups = False
me_soldiergib003_physics.update()
me_soldiergib003_physics.normals_split_custom_set([tuple(v) for v in zip(*[iter([0.5219, 0.842, -0.1367, 0.4599, 0.8584, -0.2271, -0.1744, 0.339, 0.9245, 0.5219, 0.842, -0.1367, -0.1744, 0.339, 0.9245, -0.03033, 0.3659, 0.9302, 0.8395, 0.5167, -0.168, 0.5219, 0.842, -0.1367, -0.03033, 0.3659, 0.9302, 0.5219, 0.842, -0.1367, 0.8395, 0.5167, -0.168, 0.582, 0.667, -0.4651, 0.5219, 0.842, -0.1367, 0.582, 0.667, -0.4651, 0.4599, 0.8584, -0.2271, 0.582, 0.667, -0.4651, 0.7615, 0.3276, -0.5593, 0.5297, 0.6507, -0.5441, 0.8385, 0.3824, -0.3883, 0.7615, 0.3276, -0.5593, 0.582, 0.667, -0.4651, 0.582, 0.667, -0.4651, 0.5297, 0.6507, -0.5441, -0.1957, 0.9442, -0.2649, 0.582, 0.667, -0.4651, -0.1957, 0.9442, -0.2649, 0.4599, 0.8584, -0.2271, 0.8395, 0.5167, -0.168, 0.8385, 0.3824, -0.3883, 0.582, 0.667, -0.4651, -0.1957, 0.9442, -0.2649, 0.5297, 0.6507, -0.5441, 0.3276, 0.301, -0.8956, 0.7615, 0.3276, -0.5593, 0.3276, 0.301, -0.8956, 0.5297, 0.6507, -0.5441, 0.8395, 0.5167, -0.168, -0.03033, 0.3659, 0.9302, 0.5642, 0.167, 0.8086, 0.8395, 0.5167, -0.168, 0.9736, 0.06237, 0.2195, 0.8385, 0.3824, -0.3883, 0.5642, 0.167, 0.8086, 0.9736, 0.06237, 0.2195, 0.8395, 0.5167, -0.168, -0.1957, 0.9442, -0.2649, 0.3276, 0.301, -0.8956, -0.2143, 0.6061, -0.7659, -0.4633, 0.6243, 0.629, -0.1957, 0.9442, -0.2649, -0.6246, 0.7759, -0.08916, -0.1957, 0.9442, -0.2649, -0.2143, 0.6061, -0.7659, -0.6246, 0.7759, -0.08916, 0.4599, 0.8584, -0.2271, -0.1957, 0.9442, -0.2649, -0.4633, 0.6243, 0.629, 0.8385, 0.3824, -0.3883, 0.976, -0.03258, -0.2152, 0.7615, 0.3276, -0.5593, 0.8385, 0.3824, -0.3883, 0.9736, 0.06237, 0.2195, 0.976, -0.03258, -0.2152, -0.1744, 0.339, 0.9245, 0.4599, 0.8584, -0.2271, -0.4633, 0.6243, 0.629, 0.3276, 0.301, -0.8956, 0.7615, 0.3276, -0.5593, 0.7191, -0.1935, -0.6674, 0.976, -0.03258, -0.2152, 0.7191, -0.1935, -0.6674, 0.7615, 0.3276, -0.5593, 0.1599, 0.2916, -0.9431, 0.3276, 0.301, -0.8956, 0.2981, 0.1073, -0.9485, 0.3276, 0.301, -0.8956, 0.1599, 0.2916, -0.9431, -0.2143, 0.6061, -0.7659, 0.1599, 0.2916, -0.9431, 0.2981, 0.1073, -0.9485, 0.1214, 0.1672, -0.9784, -0.2143, 0.6061, -0.7659, 0.1599, 0.2916, -0.9431, 0.1214, 0.1672, -0.9784, -0.227, 0.2824, 0.932, -0.151, 0.2481, 0.9569, -0.1744, 0.339, 0.9245, -0.151, 0.2481, 0.9569, -0.03033, 0.3659, 0.9302, -0.1744, 0.339, 0.9245, -0.4633, 0.6243, 0.629, -0.227, 0.2824, 0.932, -0.1744, 0.339, 0.9245, 0.1126, -0.2087, -0.9715, -0.3403, 0.2668, -0.9016, 0.2245, -0.1614, -0.961, -0.3403, 0.2668, -0.9016, 0.1126, -0.2087, -0.9715, -0.338, -0.07721, -0.938, 0.1126, -0.2087, -0.9715, -0.01055, -0.6387, -0.7694, -0.338, -0.07721, -0.938, 0.4078, -0.4692, -0.7833, 0.1126, -0.2087, -0.9715, 0.2245, -0.1614, -0.961, 0.1126, -0.2087, -0.9715, 0.4078, -0.4692, -0.7833, -0.01055, -0.6387, -0.7694, 0.2981, 0.1073, -0.9485, 0.3276, 0.301, -0.8956, 0.7191, -0.1935, -0.6674, 0.2981, 0.1073, -0.9485, 0.3368, -0.08651, -0.9376, 0.1214, 0.1672, -0.9784, 0.3368, -0.08651, -0.9376, 0.2981, 0.1073, -0.9485, 0.7191, -0.1935, -0.6674, -0.4633, 0.6243, 0.629, -0.6458, 0.5162, 0.5626, -0.227, 0.2824, 0.932, -0.6261, 0.7467, 0.2243, -0.4633, 0.6243, 0.629, -0.6246, 0.7759, -0.08916, -0.4633, 0.6243, 0.629, -0.6261, 0.7467, 0.2243, -0.6458, 0.5162, 0.5626, -0.297, 0.4535, -0.8403, -0.3403, 0.2668, -0.9016, -0.6725, 0.6773, -0.2983, -0.6725, 0.6773, -0.2983, -0.3403, 0.2668, -0.9016, -0.8575, -0.5125, -0.04598, -0.3403, 0.2668, -0.9016, -0.338, -0.07721, -0.938, -0.8575, -0.5125, -0.04598, 0.2245, -0.1614, -0.961, -0.3403, 0.2668, -0.9016, -0.297, 0.4535, -0.8403, -0.01055, -0.6387, -0.7694, 0.4078, -0.4692, -0.7833, 0.3135, -0.9375, -0.1507, 0.6003, -0.6451, -0.4727, 0.3135, -0.9375, -0.1507, 0.4078, -0.4692, -0.7833, 0.4078, -0.4692, -0.7833, 0.2245, -0.1614, -0.961, 0.6003, -0.6451, -0.4727, 0.6787, -0.7309, -0.07165, 0.7191, -0.1935, -0.6674, 0.976, -0.03258, -0.2152, 0.976, -0.03258, -0.2152, 0.9736, 0.06237, 0.2195, 0.6787, -0.7309, -0.07165, 0.2245, -0.1614, -0.961, 0.3368, -0.08651, -0.9376, 0.6003, -0.6451, -0.4727, 0.3368, -0.08651, -0.9376, 0.2245, -0.1614, -0.961, 0.1214, 0.1672, -0.9784, 0.3368, -0.08651, -0.9376, 0.7191, -0.1935, -0.6674, 0.6003, -0.6451, -0.4727, -0.2143, 0.6061, -0.7659, -0.297, 0.4535, -0.8403, -0.6246, 0.7759, -0.08916, -0.297, 0.4535, -0.8403, -0.2143, 0.6061, -0.7659, 0.1214, 0.1672, -0.9784, 0.2245, -0.1614, -0.961, -0.297, 0.4535, -0.8403, 0.1214, 0.1672, -0.9784, -0.06616, 0.1178, 0.9908, -0.03033, 0.3659, 0.9302, -0.151, 0.2481, 0.9569, 0.5642, 0.167, 0.8086, -0.03033, 0.3659, 0.9302, -0.06616, 0.1178, 0.9908, -0.06616, 0.1178, 0.9908, 0.4612, -0.5699, 0.6801, 0.5642, 0.167, 0.8086, -0.06616, 0.1178, 0.9908, -0.151, 0.2481, 0.9569, -0.227, 0.2824, 0.932, -0.227, 0.2824, 0.932, -0.1249, -0.6231, 0.7721, -0.06616, 0.1178, 0.9908, -0.06616, 0.1178, 0.9908, -0.1249, -0.6231, 0.7721, 0.4612, -0.5699, 0.6801, 0.6787, -0.7309, -0.07165, 0.9736, 0.06237, 0.2195, 0.4612, -0.5699, 0.6801, 0.4862, -0.8092, 0.3299, 0.3135, -0.9375, -0.1507, 0.6787, -0.7309, -0.07165, 0.6787, -0.7309, -0.07165, 0.3135, -0.9375, -0.1507, 0.6003, -0.6451, -0.4727, 0.6787, -0.7309, -0.07165, 0.6003, -0.6451, -0.4727, 0.7191, -0.1935, -0.6674, 0.6787, -0.7309, -0.07165, 0.4612, -0.5699, 0.6801, 0.4862, -0.8092, 0.3299, -0.6261, 0.7467, 0.2243, -0.6246, 0.7759, -0.08916, -0.6458, 0.5162, 0.5626, -0.297, 0.4535, -0.8403, -0.6725, 0.6773, -0.2983, -0.6246, 0.7759, -0.08916, -0.6246, 0.7759, -0.08916, -0.6725, 0.6773, -0.2983, -0.6458, 0.5162, 0.5626, -0.6458, 0.5162, 0.5626, -0.6725, 0.6773, -0.2983, -0.8575, -0.5125, -0.04598, -0.6458, 0.5162, 0.5626, -0.1249, -0.6231, 0.7721, -0.227, 0.2824, 0.932, -0.01055, -0.6387, -0.7694, -0.8575, -0.5125, -0.04598, -0.338, -0.07721, -0.938, 0.3135, -0.9375, -0.1507, -0.8575, -0.5125, -0.04598, -0.01055, -0.6387, -0.7694, 0.4612, -0.5699, 0.6801, 0.9736, 0.06237, 0.2195, 0.5642, 0.167, 0.8086, 0.4612, -0.5699, 0.6801, -0.1249, -0.6231, 0.7721, 0.4862, -0.8092, 0.3299, -0.1249, -0.6231, 0.7721, 0.3135, -0.9375, -0.1507, 0.4862, -0.8092, 0.3299, -0.6458, 0.5162, 0.5626, -0.8575, -0.5125, -0.04598, -0.1249, -0.6231, 0.7721, -0.1249, -0.6231, 0.7721, -0.8575, -0.5125, -0.04598, 0.3135, -0.9375, -0.1507])] * 3)])

# ---- objects
ob_soldiergib003_reference = bpy.data.objects.new('soldiergib003_reference', me_soldiergib003_reference)
ob_soldiergib003_physics = bpy.data.objects.new('soldiergib003_physics', me_soldiergib003_physics)

# ---- transforms, parenting, visibility, modifiers, constraints
ob_soldiergib003_reference.location = (0.0, 0.0, 0.0)
ob_soldiergib003_reference.lineart.crease_threshold = 0.0
_vg = ob_soldiergib003_reference.vertex_groups.new(name='polymsh')
ob_soldiergib003_physics.location = (0.0, 0.0, 0.0)
ob_soldiergib003_physics.display_type = 'SOLID'
ob_soldiergib003_physics.show_wire = True
ob_soldiergib003_physics.lineart.crease_threshold = 0.0
_vg = ob_soldiergib003_physics.vertex_groups.new(name='polymsh')

# ---- collection membership
scene.collection.objects.link(ob_soldiergib003_reference)
scene.collection.objects.link(ob_soldiergib003_physics)

# ---- scene / render settings (as saved in the file)
scene.frame_start = 1; scene.frame_end = 250; scene.frame_set(0)
scene.render.engine = 'BLENDER_EEVEE_NEXT'
scene.cycles.use_denoising = False
scene.cycles.samples = 128
scene.cycles.sampling_pattern = 'TABULATED_SOBOL'
scene.cycles.use_adaptive_sampling = False
scene.cycles.use_light_tree = False
scene.view_settings.view_transform = 'Filmic'
bpy.context.view_layer.update()

# ---- added for rendering (the .blend has no active camera and no usable light): camera, sun + grey world if the file has none
cam_auto = bpy.data.cameras.new('AutoCamera')
cam_auto.lens = 50.0
cam_auto.sensor_width = 36.0
cam_auto.clip_end = 1000.0
ob_auto_camera = bpy.data.objects.new('AutoCamera', cam_auto)
scene.collection.objects.link(ob_auto_camera)
ob_auto_camera.location = (15.1369, -34.7599, 65.8584)
ob_auto_camera.rotation_euler = (1.09748, -7.21219e-08, 0.694738)
scene.camera = ob_auto_camera
light_auto_sun = bpy.data.lights.new('AutoSun', 'SUN')
light_auto_sun.energy = 3.0
light_auto_sun.angle = 0.0523599
ob_auto_sun = bpy.data.objects.new('AutoSun', light_auto_sun)
scene.collection.objects.link(ob_auto_sun)
ob_auto_sun.rotation_euler = (0.872665, 0.174533, 0.523599)
if scene.world is None:
    world_auto = bpy.data.worlds.new('AutoWorld')
    world_auto.color = (0.3, 0.3, 0.3)
    scene.world = world_auto
bpy.context.view_layer.update()
